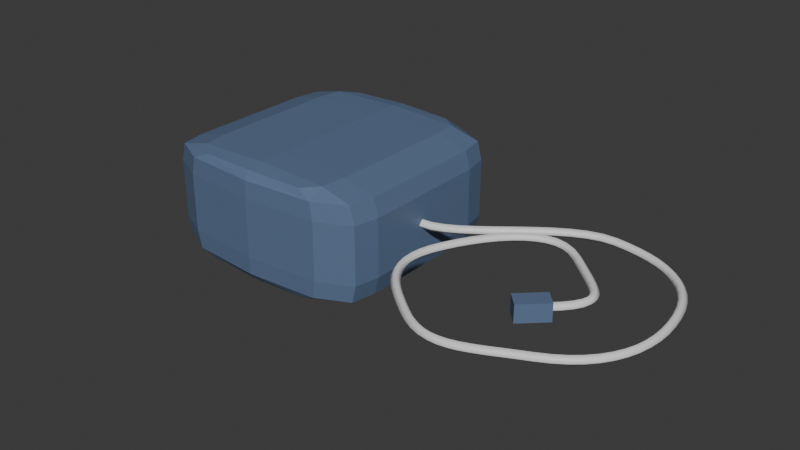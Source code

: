 # Source: Charger.blend  (saved by Blender 4.5.88; exported with 4.5.12 LTS)
import bpy
from mathutils import Matrix  # noqa: F401  (used for matrix-valued properties, if any)

bpy.ops.wm.read_factory_settings(use_empty=True)
scene = bpy.context.scene
scene.name = 'Scene'

# ---- collections
col_collection = bpy.data.collections.new('Collection'); scene.collection.children.link(col_collection)

# ---- materials (node trees are filled in below, after node groups)
mat_body = bpy.data.materials.new('Body')
mat_body.alpha_threshold = 0.0
mat_body.roughness = 0.5
mat_body.line_color = (0.0, 0.0, 0.0, 1.0)
mat_cable = bpy.data.materials.new('cable')

# ---- material node trees
mat_body.use_nodes = True; mat_body.node_tree.nodes.clear()
_N = mat_body.node_tree.nodes; _L = mat_body.node_tree.links
n0 = _N.new('ShaderNodeOutputMaterial'); n0.name = 'Material Output'; n0.location = (200, 100)
n1 = _N.new('ShaderNodeBsdfPrincipled'); n1.name = 'Principled BSDF'; n1.location = (-200, 100)
n1.inputs[0].default_value = (0.1146, 0.1727, 0.2901, 1.0)
n1.inputs[3].default_value = 1.45
_L.new(n1.outputs[0], n0.inputs[0])
n0.is_active_output = True
mat_cable.use_nodes = True; mat_cable.node_tree.nodes.clear()
_N = mat_cable.node_tree.nodes; _L = mat_cable.node_tree.links
n0 = _N.new('ShaderNodeBsdfPrincipled'); n0.name = 'Principled BSDF'; n0.location = (-200, 100)
n1 = _N.new('ShaderNodeOutputMaterial'); n1.name = 'Material Output'; n1.location = (200, 100)
_L.new(n0.outputs[0], n1.inputs[0])
n1.is_active_output = True

# ---- world
world_world = bpy.data.worlds.new('World'); scene.world = world_world
world_world.use_nodes = True; world_world.node_tree.nodes.clear()
_N = world_world.node_tree.nodes; _L = world_world.node_tree.links
n0 = _N.new('ShaderNodeOutputWorld'); n0.name = 'World Output'; n0.location = (200, 100)
n1 = _N.new('ShaderNodeBackground'); n1.name = 'Background'; n1.location = (-200, 100)
n1.inputs[0].default_value = (0.05088, 0.05088, 0.05088, 1.0)
_L.new(n1.outputs[0], n0.inputs[0])
n0.is_active_output = True
world_world.color = (0.05088, 0.05088, 0.05088)
world_world.sun_shadow_jitter_overblur = 0.0

# ---- meshes
me_b_ziercurve = bpy.data.meshes.new('BézierCurve')
me_b_ziercurve.from_pydata([(-1.0, 9.313e-10, 0.04), (-1.003, -0.03987, -7.451e-09), (-1.0, 6.519e-09, -0.04), (-0.9968, 0.03987, 9.313e-09), (-0.9067, 0.008541, 0.04), (-0.8979, -0.03048, -5.588e-09), (-0.9067, 0.008541, -0.04), (-0.9155, 0.04757, 8.382e-09), (-0.8076, 0.04482, 0.04), (-0.7909, 0.008481, -5.588e-09), (-0.8076, 0.04482, -0.04), (-0.8244, 0.08116, 9.313e-09), (-0.7035, 0.1032, 0.04), (-0.6823, 0.0693, -5.588e-09), (-0.7035, 0.1032, -0.04), (-0.7247, 0.1372, 9.313e-09), (-0.5951, 0.1782, 0.04), (-0.5715, 0.1458, -5.588e-09), (-0.5951, 0.1782, -0.04), (-0.6186, 0.2105, 8.382e-09), (-0.4829, 0.264, 0.04), (-0.4584, 0.2325, -5.588e-09), (-0.4829, 0.264, -0.04), (-0.5075, 0.2956, 1.024e-08), (-0.3679, 0.3552, 0.04), (-0.3432, 0.3237, -5.588e-09), (-0.3679, 0.3552, -0.04), (-0.3925, 0.3867, 1.118e-08), (-0.2506, 0.446, 0.04), (-0.2267, 0.4139, -5.588e-09), (-0.2506, 0.446, -0.04), (-0.2745, 0.4781, 1.024e-08), (-0.1317, 0.531, 0.04), (-0.1096, 0.4976, -5.588e-09), (-0.1317, 0.531, -0.04), (-0.1539, 0.5643, 9.313e-09), (-0.01209, 0.6044, 0.04), (0.006911, 0.5692, -6.519e-09), (-0.01209, 0.6044, -0.04), (-0.03108, 0.6396, 9.313e-09), (0.1077, 0.6607, 0.04), (0.1217, 0.6232, -4.657e-09), (0.1077, 0.6607, -0.04), (0.09372, 0.6982, 9.313e-09), (0.2269, 0.6943, 0.04), (0.2333, 0.6548, -4.657e-09), (0.2269, 0.6943, -0.04), (0.2206, 0.7338, 8.382e-09), (0.3448, 0.6995, 0.04), (0.3433, 0.6595, -7.451e-09), (0.3448, 0.6995, -0.04), (0.3464, 0.7395, 1.118e-08), (0.4582, 0.6857, 0.04), (0.4521, 0.6462, -4.657e-09), (0.4582, 0.6857, -0.04), (0.4644, 0.7252, 9.313e-09), (0.5643, 0.6655, 0.04), (0.5553, 0.6265, -5.588e-09), (0.5643, 0.6655, -0.04), (0.5734, 0.7044, 1.024e-08), (0.6629, 0.6384, 0.04), (0.6506, 0.6004, -5.588e-09), (0.6629, 0.6384, -0.04), (0.6753, 0.6765, 9.313e-09), (0.754, 0.6041, 0.04), (0.7379, 0.5675, -5.588e-09), (0.754, 0.6041, -0.04), (0.7701, 0.6407, 9.313e-09), (0.8374, 0.5619, 0.04), (0.8173, 0.5274, -5.588e-09), (0.8374, 0.5619, -0.04), (0.8576, 0.5965, 9.313e-09), (0.913, 0.5116, 0.04), (0.8887, 0.4798, -6.519e-09), (0.913, 0.5116, -0.04), (0.9373, 0.5434, 9.313e-09), (0.9807, 0.4525, 0.04), (0.9525, 0.4242, -6.054e-09), (0.9807, 0.4525, -0.04), (1.009, 0.4808, 9.779e-09), (1.04, 0.3842, 0.04), (1.009, 0.3599, -6.054e-09), (1.04, 0.3842, -0.04), (1.072, 0.4085, 9.779e-09), (1.092, 0.3063, 0.04), (1.057, 0.2864, -6.054e-09), (1.092, 0.3063, -0.04), (1.127, 0.3262, 9.313e-09), (1.135, 0.2182, 0.04), (1.099, 0.2027, -5.821e-09), (1.135, 0.2182, -0.04), (1.172, 0.2338, 9.546e-09), (1.17, 0.1196, 0.04), (1.132, 0.1082, -6.054e-09), (1.17, 0.1196, -0.04), (1.209, 0.131, 9.779e-09), (1.197, 0.009852, 0.04), (1.158, 0.002067, -5.937e-09), (1.197, 0.009852, -0.04), (1.236, 0.01764, 9.43e-09), (1.215, -0.1034, 0.04), (1.175, -0.1079, -6.054e-09), (1.215, -0.1034, -0.04), (1.254, -0.09885, 9.546e-09), (1.223, -0.2121, 0.04), (1.183, -0.2132, -6.054e-09), (1.223, -0.2121, -0.04), (1.263, -0.211, 9.546e-09), (1.221, -0.3162, 0.04), (1.181, -0.3135, -5.995e-09), (1.221, -0.3162, -0.04), (1.261, -0.319, 9.546e-09), (1.209, -0.4154, 0.04), (1.169, -0.4084, -5.821e-09), (1.209, -0.4154, -0.04), (1.248, -0.4224, 9.546e-09), (1.187, -0.5096, 0.04), (1.148, -0.498, -5.821e-09), (1.187, -0.5096, -0.04), (1.225, -0.5211, 9.546e-09), (1.154, -0.5984, 0.04), (1.117, -0.5822, -5.588e-09), (1.154, -0.5984, -0.04), (1.19, -0.6146, 9.313e-09), (1.11, -0.6818, 0.04), (1.076, -0.6611, -6.519e-09), (1.11, -0.6818, -0.04), (1.144, -0.7026, 9.779e-09), (1.056, -0.7596, 0.04), (1.025, -0.7345, -6.054e-09), (1.056, -0.7596, -0.04), (1.087, -0.7846, 9.779e-09), (0.9903, -0.8314, 0.04), (0.9624, -0.8027, -5.588e-09), (0.9903, -0.8314, -0.04), (1.018, -0.8602, 9.313e-09), (0.9133, -0.8972, 0.04), (0.8891, -0.8654, -5.588e-09), (0.9133, -0.8972, -0.04), (0.9374, -0.9291, 1.024e-08), (0.8246, -0.9568, 0.04), (0.8041, -0.9224, -6.519e-09), (0.8246, -0.9568, -0.04), (0.8451, -0.9911, 1.024e-08), (0.7241, -1.01, 0.04), (0.7061, -0.9741, -5.588e-09), (0.7241, -1.01, -0.04), (0.7422, -1.046, 9.313e-09), (0.6224, -1.059, 0.04), (0.6048, -1.023, -6.519e-09), (0.6224, -1.059, -0.04), (0.64, -1.095, 9.313e-09), (0.5293, -1.105, 0.04), (0.5116, -1.069, -6.519e-09), (0.5293, -1.105, -0.04), (0.5471, -1.141, 9.313e-09), (0.4433, -1.148, 0.04), (0.4262, -1.111, -4.657e-09), (0.4433, -1.148, -0.04), (0.4604, -1.184, 9.313e-09), (0.3628, -1.184, 0.04), (0.3473, -1.147, -5.588e-09), (0.3628, -1.184, -0.04), (0.3784, -1.221, 9.313e-09), (0.2864, -1.214, 0.04), (0.2737, -1.176, -5.588e-09), (0.2864, -1.214, -0.04), (0.2992, -1.252, 9.313e-09), (0.2126, -1.235, 0.04), (0.204, -1.196, -5.588e-09), (0.2126, -1.235, -0.04), (0.2211, -1.274, 9.313e-09), (0.1398, -1.246, 0.04), (0.1369, -1.206, -7.451e-09), (0.1398, -1.246, -0.04), (0.1426, -1.286, 9.313e-09), (0.06652, -1.246, 0.04), (0.07019, -1.206, -7.451e-09), (0.06652, -1.246, -0.04), (0.06284, -1.285, 9.313e-09), (-0.00869, -1.232, 0.04), (0.001592, -1.193, -6.519e-09), (-0.00869, -1.232, -0.04), (-0.01897, -1.271, 1.024e-08), (-0.08736, -1.204, 0.04), (-0.07128, -1.167, -5.588e-09), (-0.08736, -1.204, -0.04), (-0.1034, -1.241, 9.313e-09), (-0.171, -1.16, 0.04), (-0.1504, -1.126, -6.519e-09), (-0.171, -1.16, -0.04), (-0.1916, -1.194, 9.313e-09), (-0.2611, -1.099, 0.04), (-0.2376, -1.066, -5.588e-09), (-0.2611, -1.099, -0.04), (-0.2845, -1.131, 1.024e-08), (-0.3512, -1.03, 0.04), (-0.3265, -0.9981, -6.519e-09), (-0.3512, -1.03, -0.04), (-0.3759, -1.061, 1.024e-08), (-0.4332, -0.9634, 0.04), (-0.4075, -0.9328, -6.054e-09), (-0.4332, -0.9634, -0.04), (-0.459, -0.994, 1.071e-08), (-0.5065, -0.899, 0.04), (-0.4791, -0.8698, -6.054e-09), (-0.5065, -0.899, -0.04), (-0.5339, -0.9281, 9.313e-09), (-0.5701, -0.8351, 0.04), (-0.5405, -0.8082, -6.054e-09), (-0.5701, -0.8351, -0.04), (-0.5998, -0.8619, 9.779e-09), (-0.6234, -0.7705, 0.04), (-0.591, -0.747, -5.588e-09), (-0.6234, -0.7705, -0.04), (-0.6558, -0.794, 9.313e-09), (-0.6656, -0.7041, 0.04), (-0.6302, -0.6853, -6.985e-09), (-0.6656, -0.7041, -0.04), (-0.7009, -0.7228, 9.779e-09), (-0.6958, -0.6347, 0.04), (-0.6578, -0.622, -5.821e-09), (-0.6958, -0.6347, -0.04), (-0.7337, -0.6473, 9.546e-09), (-0.7132, -0.5611, 0.04), (-0.6736, -0.5555, -5.937e-09), (-0.7132, -0.5611, -0.04), (-0.7528, -0.5668, 9.546e-09), (-0.7172, -0.4822, 0.04), (-0.6772, -0.4836, -5.995e-09), (-0.7172, -0.4822, -0.04), (-0.7572, -0.4809, 9.546e-09), (-0.7069, -0.3969, 0.04), (-0.6677, -0.4045, -5.937e-09), (-0.7069, -0.3969, -0.04), (-0.7462, -0.3892, 9.546e-09), (-0.6816, -0.3038, 0.04), (-0.6437, -0.3166, -5.821e-09), (-0.6816, -0.3038, -0.04), (-0.7195, -0.2911, 9.546e-09), (-0.6404, -0.202, 0.04), (-0.6039, -0.2184, -5.588e-09), (-0.6404, -0.202, -0.04), (-0.6769, -0.1855, 9.779e-09), (-0.5878, -0.09659, 0.04), (-0.5526, -0.1156, -6.054e-09), (-0.5878, -0.09659, -0.04), (-0.623, -0.07764, 9.779e-09), (-0.5292, 0.004664, 0.04), (-0.4953, -0.01656, -6.054e-09), (-0.5292, 0.004664, -0.04), (-0.5631, 0.02588, 9.313e-09), (-0.4652, 0.09951, 0.04), (-0.433, 0.07581, -5.588e-09), (-0.4652, 0.09951, -0.04), (-0.4974, 0.1232, 9.313e-09), (-0.3963, 0.1856, 0.04), (-0.3664, 0.1592, -6.054e-09), (-0.3963, 0.1856, -0.04), (-0.4263, 0.2121, 9.779e-09), (-0.3233, 0.2608, 0.04), (-0.2963, 0.2312, -6.054e-09), (-0.3233, 0.2608, -0.04), (-0.3502, 0.2903, 9.313e-09), (-0.2466, 0.3226, 0.04), (-0.2239, 0.2896, -5.588e-09), (-0.2466, 0.3226, -0.04), (-0.2692, 0.3556, 9.313e-09), (-0.1669, 0.3688, 0.04), (-0.1502, 0.3324, -6.519e-09), (-0.1669, 0.3688, -0.04), (-0.1835, 0.4052, 9.313e-09), (-0.08471, 0.3972, 0.04), (-0.0762, 0.3581, -6.519e-09), (-0.08471, 0.3972, -0.04), (-0.09323, 0.4362, 1.024e-08), (-0.0007374, 0.4053, 0.04), (-0.002133, 0.3653, -7.451e-09), (-0.0007374, 0.4053, -0.04), (0.0006581, 0.4453, 1.118e-08), (0.08446, 0.391, 0.04), (0.07276, 0.3527, -5.588e-09), (0.08446, 0.391, -0.04), (0.09617, 0.4292, 1.024e-08), (0.1703, 0.3519, 0.04), (0.1497, 0.3176, -6.519e-09), (0.1703, 0.3519, -0.04), (0.1909, 0.3862, 1.024e-08), (0.2562, 0.2857, 0.04), (0.2304, 0.2551, -6.519e-09), (0.2562, 0.2857, -0.04), (0.2819, 0.3163, 1.071e-08), (0.3386, 0.2097, 0.04), (0.3117, 0.1802, -6.054e-09), (0.3386, 0.2097, -0.04), (0.3656, 0.2393, 9.779e-09), (0.4138, 0.1417, 0.04), (0.3867, 0.1122, -5.588e-09), (0.4138, 0.1417, -0.04), (0.4408, 0.1711, 9.313e-09), (0.4801, 0.07998, 0.04), (0.4523, 0.05127, -6.519e-09), (0.4801, 0.07998, -0.04), (0.508, 0.1087, 1.024e-08), (0.5363, 0.02313, 0.04), (0.5067, -0.003739, -6.054e-09), (0.5363, 0.02313, -0.04), (0.5659, 0.05001, 9.779e-09), (0.5808, -0.03043, 0.04), (0.5483, -0.05367, -5.588e-09), (0.5808, -0.03043, -0.04), (0.6134, -0.007176, 9.779e-09), (0.6124, -0.08225, 0.04), (0.5761, -0.09903, -5.588e-09), (0.6124, -0.08225, -0.04), (0.6487, -0.06546, 9.779e-09), (0.6295, -0.1339, 0.04), (0.59, -0.1407, -5.821e-09), (0.6295, -0.1339, -0.04), (0.6689, -0.1271, 9.546e-09), (0.6306, -0.1869, 0.04), (0.591, -0.1817, -6.054e-09), (0.6306, -0.1869, -0.04), (0.6703, -0.192, 9.546e-09), (0.6146, -0.2428, 0.04), (0.5777, -0.2271, -5.588e-09), (0.6146, -0.2428, -0.04), (0.6514, -0.2584, 9.779e-09), (0.5797, -0.3031, 0.04), (0.5469, -0.2803, -6.054e-09), (0.5797, -0.3031, -0.04), (0.6126, -0.3259, 9.779e-09), (0.5248, -0.3695, 0.04), (0.4954, -0.3423, -6.054e-09), (0.5248, -0.3695, -0.04), (0.5541, -0.3966, 9.313e-09), (0.4483, -0.4434, 0.04), (0.4217, -0.4135, -6.054e-09), (0.4483, -0.4434, -0.04), (0.4749, -0.4732, 9.779e-09), (0.3302, -0.6591, -0.07592), (0.3302, -0.6591, 0.07592), (0.2257, -0.5489, -0.07592), (0.2257, -0.5489, 0.07592), (0.5256, -0.4738, -0.07592), (0.5256, -0.4738, 0.07592), (0.4211, -0.3636, -0.07592), (0.4211, -0.3636, 0.07592), (-1.328, 0.6099, -0.4875), (-2.662, 0.6099, 0.4876), (-2.495, 0.9408, 0.4727), (-1.495, 0.9408, 0.4727), (-2.662, 0.6099, -0.4875), (-1.328, 0.6099, 0.4876), (-2.495, 0.9408, -0.4725), (-1.495, 0.9408, -0.4725), (-2.662, 0.03941, 0.4876), (-1.328, 0.03941, 0.4876), (-2.662, 0.03941, -0.4875), (-1.328, 0.03941, -0.4875), (-0.9951, 0.6099, -0.2552), (-2.662, 0.9737, -0.2552), (-1.328, 0.9737, -0.2552), (-2.995, 0.6099, -0.2552), (-0.9951, 0.03941, -0.2552), (-2.995, 0.03941, -0.2552), (-2.662, 0.9737, 0.2557), (-2.995, 0.6099, 0.2557), (-2.995, 0.03941, 0.2557), (-0.9951, 0.6099, 0.2557), (-1.328, 0.9737, 0.2557), (-0.9951, 0.03941, 0.2557), (-2.974, 0.3701, -0.1178), (-2.974, 0.03941, -0.1326), (-2.974, 0.3701, 0.1184), (-2.974, 0.03941, 0.1332), (-3.22, 0.3593, -0.1104), (-3.248, 0.03941, -0.1178), (-3.22, 0.3593, 0.111), (-3.248, 0.03941, 0.1184), (-2.974, 0.3917, -0.04399), (-2.974, 0.3917, 0.04458), (-3.248, 0.3701, -0.04399), (-3.248, 0.3701, 0.04458), (-3.302, 0.03941, 0.04458), (-3.302, 0.03941, -0.04399), (-2.974, 0.1914, -0.1326), (-2.974, 0.1914, 0.1332), (-3.248, 0.1914, -0.1178), (-3.248, 0.1914, 0.1184), (-3.305, 0.1971, 0.04458), (-3.305, 0.1971, -0.04399), (-2.974, 0.2754, -0.1326), (-2.974, 0.2754, 0.1332), (-3.248, 0.2754, -0.1178), (-3.248, 0.2754, 0.1184), (-3.305, 0.2717, 0.04458), (-3.305, 0.2717, -0.04399), (-3.465, 0.2244, 0.02244), (-3.465, 0.2244, -0.02185), (-3.465, 0.2496, 0.02244), (-3.465, 0.2496, -0.02185), (-3.355, 0.2202, 0.02982), (-3.355, 0.2202, -0.02923), (-3.355, 0.2538, 0.02982), (-3.355, 0.2538, -0.02923), (-1.328, -0.5311, -0.4875), (-2.662, -0.5311, 0.4876), (-2.495, -0.862, 0.4727), (-1.495, -0.862, 0.4727), (-2.662, -0.5311, -0.4875), (-1.328, -0.5311, 0.4876), (-2.495, -0.862, -0.4725), (-1.495, -0.862, -0.4725), (-0.9951, -0.5311, -0.2552), (-2.662, -0.8949, -0.2552), (-1.328, -0.8949, -0.2552), (-2.995, -0.5311, -0.2552), (-2.662, -0.8949, 0.2557), (-2.995, -0.5311, 0.2557), (-0.9951, -0.5311, 0.2557), (-1.328, -0.8949, 0.2557), (-2.974, -0.2913, -0.1178), (-2.974, -0.2913, 0.1184), (-3.22, -0.2805, -0.1104), (-3.22, -0.2805, 0.111), (-2.974, -0.3129, -0.04399), (-2.974, -0.3129, 0.04458), (-3.248, -0.2913, -0.04399), (-3.248, -0.2913, 0.04458), (-2.974, -0.1126, -0.1326), (-2.974, -0.1126, 0.1332), (-3.248, -0.1126, -0.1178), (-3.248, -0.1126, 0.1184), (-3.305, -0.1183, 0.04458), (-3.305, -0.1183, -0.04399), (-2.974, -0.1965, -0.1326), (-2.974, -0.1965, 0.1332), (-3.248, -0.1965, -0.1178), (-3.248, -0.1965, 0.1184), (-3.305, -0.1928, 0.04458), (-3.305, -0.1928, -0.04399), (-3.465, -0.1455, 0.02244), (-3.465, -0.1455, -0.02185), (-3.465, -0.1707, 0.02244), (-3.465, -0.1707, -0.02185), (-3.355, -0.1413, 0.02982), (-3.355, -0.1413, -0.02923), (-3.355, -0.1749, 0.02982), (-3.355, -0.1749, -0.02923), (-1.995, 0.6099, 0.5099), (-1.037, 0.6099, -0.4137), (-1.357, 0.8254, 0.485), (-1.995, 0.9624, 0.4825), (-2.633, 0.9681, 0.412), (-1.357, 0.9681, -0.4117), (-1.995, 0.9624, -0.4824), (-2.633, 0.8254, -0.4849), (-1.328, 0.3379, 0.4876), (-2.633, 0.8254, 0.485), (-2.953, 0.6099, 0.414), (-1.995, 0.6099, -0.5099), (-2.662, 0.3379, 0.4876), (-1.357, 0.8254, -0.4849), (-2.662, 0.3379, -0.4875), (-1.328, 0.3379, -0.4875), (-1.037, 0.03941, -0.4137), (-2.953, 0.03941, 0.414), (-1.995, 0.03941, -0.5099), (-1.995, 0.03941, 0.5099), (-0.9951, 0.6099, 0.0002842), (-2.633, 0.9681, -0.4117), (-1.328, 0.9737, 0.0002842), (-2.953, 0.6099, -0.4137), (-0.9951, 0.03941, 0.0002842), (-2.953, 0.03941, -0.4137), (-2.995, 0.3379, -0.2552), (-0.9951, 0.3379, -0.2552), (-2.953, 0.8296, -0.2552), (-1.037, 0.8296, -0.2552), (-1.995, 1.023, -0.2552), (-2.662, 0.9737, 0.0002841), (-2.995, 0.6099, 0.000284), (-2.995, 0.03941, 0.000284), (-1.037, 0.6099, 0.414), (-1.357, 0.9681, 0.412), (-1.037, 0.03941, 0.414), (-1.995, 1.023, 0.2557), (-2.953, 0.8296, 0.2557), (-2.995, 0.3379, 0.2557), (-0.9951, 0.3379, 0.2557), (-1.037, 0.8296, 0.2557), (-2.974, 0.123, -0.1326), (-2.974, 0.389, 0.08703), (-2.974, 0.389, -0.08643), (-2.974, 0.123, 0.1332), (-3.248, 0.123, -0.1178), (-3.243, 0.3683, 0.08607), (-3.295, 0.03941, -0.08643), (-3.248, 0.123, 0.1184), (-3.131, 0.03941, -0.1307), (-3.128, 0.3683, -0.1165), (-3.128, 0.3683, 0.1171), (-3.131, 0.03941, 0.1313), (-2.974, 0.3917, 0.0002964), (-3.243, 0.3683, -0.08548), (-3.248, 0.3701, 0.0002964), (-3.295, 0.03941, 0.08703), (-3.302, 0.03941, 0.0002964), (-3.131, 0.389, 0.04458), (-3.131, 0.389, -0.04399), (-3.302, 0.1235, 0.04458), (-3.302, 0.1235, -0.04399), (-2.974, 0.2361, -0.1326), (-2.974, 0.2361, 0.1332), (-3.248, 0.2361, -0.1178), (-3.248, 0.2361, 0.1184), (-3.306, 0.2364, 0.05627), (-3.306, 0.2364, -0.05568), (-3.306, 0.186, 0.0002964), (-3.296, 0.192, 0.08733), (-3.131, 0.1914, 0.1313), (-3.131, 0.1914, -0.1307), (-3.296, 0.192, -0.08674), (-2.974, 0.3259, -0.1307), (-2.974, 0.3259, 0.1313), (-3.243, 0.3245, -0.1165), (-3.243, 0.3245, 0.1171), (-3.296, 0.3257, 0.04458), (-3.296, 0.3257, -0.04399), (-3.296, 0.275, -0.08674), (-3.131, 0.2754, -0.1307), (-3.296, 0.275, 0.08733), (-3.306, 0.2812, 0.0002964), (-3.131, 0.2754, 0.1313), (-3.475, 0.237, 0.02729), (-3.475, 0.237, -0.0267), (-3.475, 0.2216, 0.0002964), (-3.475, 0.2523, 0.0002964), (-3.418, 0.2209, 0.02856), (-3.32, 0.2178, -0.03077), (-3.418, 0.253, 0.02856), (-3.418, 0.253, -0.02796), (-3.32, 0.2178, 0.03136), (-3.418, 0.2209, -0.02796), (-3.32, 0.2556, 0.03136), (-3.32, 0.2556, -0.03077), (-3.355, 0.237, -0.0403), (-3.355, 0.2601, 0.0002964), (-3.355, 0.237, 0.04089), (-3.355, 0.2138, 0.0002964), (-1.995, -0.5311, 0.5099), (-1.037, -0.5311, -0.4137), (-1.357, -0.7466, 0.485), (-1.995, -0.8836, 0.4825), (-2.633, -0.8892, 0.412), (-1.357, -0.8892, -0.4117), (-1.995, -0.8836, -0.4824), (-2.633, -0.7466, -0.4849), (-1.328, -0.259, 0.4876), (-2.633, -0.7466, 0.485), (-2.953, -0.5311, 0.414), (-1.995, -0.5311, -0.5099), (-2.662, -0.259, 0.4876), (-1.357, -0.7466, -0.4849), (-2.662, -0.259, -0.4875), (-1.328, -0.259, -0.4875), (-0.9951, -0.5311, 0.0002842), (-2.633, -0.8892, -0.4117), (-1.328, -0.8949, 0.0002842), (-2.953, -0.5311, -0.4137), (-2.995, -0.259, -0.2552), (-0.9951, -0.259, -0.2552), (-2.953, -0.7508, -0.2552), (-1.037, -0.7508, -0.2552), (-1.995, -0.9442, -0.2552), (-2.662, -0.8949, 0.0002841), (-2.995, -0.5311, 0.000284), (-1.037, -0.5311, 0.414), (-1.357, -0.8892, 0.412), (-1.995, -0.9442, 0.2557), (-2.953, -0.7508, 0.2557), (-2.995, -0.259, 0.2557), (-0.9951, -0.259, 0.2557), (-1.037, -0.7508, 0.2557), (-2.974, -0.04422, -0.1326), (-2.974, -0.3102, 0.08703), (-2.974, -0.3102, -0.08643), (-2.974, -0.04422, 0.1332), (-3.248, -0.04422, -0.1178), (-3.243, -0.2895, 0.08607), (-3.248, -0.04422, 0.1184), (-3.128, -0.2895, -0.1165), (-3.128, -0.2895, 0.1171), (-2.974, -0.3129, 0.0002964), (-3.243, -0.2895, -0.08548), (-3.248, -0.2913, 0.0002964), (-3.131, -0.3102, 0.04458), (-3.131, -0.3102, -0.04399), (-3.302, -0.04466, 0.04458), (-3.302, -0.04466, -0.04399), (-2.974, -0.1572, -0.1326), (-2.974, -0.1572, 0.1332), (-3.248, -0.1572, -0.1178), (-3.248, -0.1572, 0.1184), (-3.306, -0.1576, 0.05627), (-3.306, -0.1576, -0.05568), (-3.306, -0.1072, 0.0002964), (-3.296, -0.1132, 0.08733), (-3.131, -0.1126, 0.1313), (-3.131, -0.1126, -0.1307), (-3.296, -0.1132, -0.08674), (-2.974, -0.2471, -0.1307), (-2.974, -0.2471, 0.1313), (-3.243, -0.2457, -0.1165), (-3.243, -0.2457, 0.1171), (-3.296, -0.2469, 0.04458), (-3.296, -0.2469, -0.04399), (-3.296, -0.1961, -0.08674), (-3.131, -0.1965, -0.1307), (-3.296, -0.1961, 0.08733), (-3.306, -0.2024, 0.0002964), (-3.131, -0.1965, 0.1313), (-3.475, -0.1581, 0.02729), (-3.475, -0.1581, -0.0267), (-3.475, -0.1428, 0.0002964), (-3.475, -0.1735, 0.0002964), (-3.418, -0.1421, 0.02856), (-3.32, -0.139, -0.03077), (-3.418, -0.1742, 0.02856), (-3.418, -0.1742, -0.02796), (-3.32, -0.139, 0.03136), (-3.418, -0.1421, -0.02796), (-3.32, -0.1768, 0.03136), (-3.32, -0.1768, -0.03077), (-3.355, -0.1581, -0.0403), (-3.355, -0.1812, 0.0002964), (-3.355, -0.1581, 0.04089), (-3.355, -0.135, 0.0002964), (-1.995, 0.8275, 0.5064), (-1.995, 1.015, -0.4127), (-1.995, 0.8275, -0.5064), (-1.077, 0.8286, 0.4135), (-1.995, 0.3379, 0.5099), (-2.913, 0.8286, -0.4132), (-1.037, 0.3379, 0.414), (-2.953, 0.3379, -0.4137), (-1.995, 0.3379, -0.5099), (-2.995, 0.3379, 0.000284), (-1.037, 0.3379, -0.4137), (-2.953, 0.8296, 0.000284), (-1.077, 0.8286, -0.4132), (-1.995, 1.023, 0.0002841), (-1.995, 1.015, 0.413), (-2.913, 0.8286, 0.4135), (-2.953, 0.3379, 0.414), (-0.9951, 0.3379, 0.0002842), (-1.037, 0.8296, 0.0002842), (-3.131, 0.3864, 0.08679), (-3.295, 0.1232, -0.08643), (-3.131, 0.123, -0.1307), (-3.131, 0.3255, 0.1295), (-3.131, 0.3864, -0.08619), (-3.131, 0.389, 0.0002964), (-3.295, 0.1232, 0.08703), (-3.303, 0.1226, 0.0002964), (-3.419, 0.2148, 0.0002964), (-3.296, 0.2361, 0.08826), (-3.131, 0.123, 0.1313), (-3.131, 0.2361, -0.1307), (-3.296, 0.2361, -0.08766), (-3.289, 0.3254, -0.08619), (-3.131, 0.3255, -0.1289), (-3.289, 0.3254, 0.08679), (-3.296, 0.3264, 0.0002964), (-3.131, 0.2361, 0.1313), (-3.496, 0.237, 0.0002964), (-3.419, 0.237, 0.03918), (-3.419, 0.2591, 0.0002964), (-3.419, 0.237, -0.03859), (-3.32, 0.2369, -0.04215), (-3.32, 0.2626, 0.0002964), (-3.32, 0.2369, 0.04274), (-3.32, 0.2106, 0.0002964), (-1.995, -0.7487, 0.5064), (-1.995, -0.9366, -0.4127), (-1.995, -0.7487, -0.5064), (-1.077, -0.7498, 0.4135), (-1.995, -0.259, 0.5099), (-2.913, -0.7498, -0.4132), (-1.037, -0.259, 0.414), (-2.953, -0.259, -0.4137), (-1.995, -0.259, -0.5099), (-2.995, -0.259, 0.000284), (-1.037, -0.259, -0.4137), (-2.953, -0.7508, 0.000284), (-1.077, -0.7498, -0.4132), (-1.995, -0.9442, 0.0002841), (-1.995, -0.9366, 0.413), (-2.913, -0.7498, 0.4135), (-2.953, -0.259, 0.414), (-0.9951, -0.259, 0.0002842), (-1.037, -0.7508, 0.0002842), (-3.131, -0.3076, 0.08679), (-3.295, -0.04437, -0.08643), (-3.131, -0.04422, -0.1307), (-3.131, -0.2467, 0.1295), (-3.131, -0.3076, -0.08619), (-3.131, -0.3102, 0.0002964), (-3.295, -0.04437, 0.08703), (-3.303, -0.04383, 0.0002964), (-3.419, -0.136, 0.0002964), (-3.296, -0.1573, 0.08826), (-3.131, -0.04422, 0.1313), (-3.131, -0.1572, -0.1307), (-3.296, -0.1573, -0.08766), (-3.289, -0.2466, -0.08619), (-3.131, -0.2467, -0.1289), (-3.289, -0.2466, 0.08679), (-3.296, -0.2476, 0.0002964), (-3.131, -0.1572, 0.1313), (-3.496, -0.1581, 0.0002964), (-3.419, -0.1581, 0.03918), (-3.419, -0.1803, 0.0002964), (-3.419, -0.1581, -0.03859), (-3.32, -0.158, -0.04215), (-3.32, -0.1837, 0.0002964), (-3.32, -0.158, 0.04274), (-3.32, -0.1317, 0.0002964)], [], [(0, 4, 7, 3), (1, 5, 4, 0), (2, 6, 5, 1), (3, 7, 6, 2), (4, 8, 11, 7), (5, 9, 8, 4), (6, 10, 9, 5), (7, 11, 10, 6), (8, 12, 15, 11), (9, 13, 12, 8), (10, 14, 13, 9), (11, 15, 14, 10), (12, 16, 19, 15), (13, 17, 16, 12), (14, 18, 17, 13), (15, 19, 18, 14), (16, 20, 23, 19), (17, 21, 20, 16), (18, 22, 21, 17), (19, 23, 22, 18), (20, 24, 27, 23), (21, 25, 24, 20), (22, 26, 25, 21), (23, 27, 26, 22), (24, 28, 31, 27), (25, 29, 28, 24), (26, 30, 29, 25), (27, 31, 30, 26), (28, 32, 35, 31), (29, 33, 32, 28), (30, 34, 33, 29), (31, 35, 34, 30), (32, 36, 39, 35), (33, 37, 36, 32), (34, 38, 37, 33), (35, 39, 38, 34), (36, 40, 43, 39), (37, 41, 40, 36), (38, 42, 41, 37), (39, 43, 42, 38), (40, 44, 47, 43), (41, 45, 44, 40), (42, 46, 45, 41), (43, 47, 46, 42), (44, 48, 51, 47), (45, 49, 48, 44), (46, 50, 49, 45), (47, 51, 50, 46), (48, 52, 55, 51), (49, 53, 52, 48), (50, 54, 53, 49), (51, 55, 54, 50), (52, 56, 59, 55), (53, 57, 56, 52), (54, 58, 57, 53), (55, 59, 58, 54), (56, 60, 63, 59), (57, 61, 60, 56), (58, 62, 61, 57), (59, 63, 62, 58), (60, 64, 67, 63), (61, 65, 64, 60), (62, 66, 65, 61), (63, 67, 66, 62), (64, 68, 71, 67), (65, 69, 68, 64), (66, 70, 69, 65), (67, 71, 70, 66), (68, 72, 75, 71), (69, 73, 72, 68), (70, 74, 73, 69), (71, 75, 74, 70), (72, 76, 79, 75), (73, 77, 76, 72), (74, 78, 77, 73), (75, 79, 78, 74), (76, 80, 83, 79), (77, 81, 80, 76), (78, 82, 81, 77), (79, 83, 82, 78), (80, 84, 87, 83), (81, 85, 84, 80), (82, 86, 85, 81), (83, 87, 86, 82), (84, 88, 91, 87), (85, 89, 88, 84), (86, 90, 89, 85), (87, 91, 90, 86), (88, 92, 95, 91), (89, 93, 92, 88), (90, 94, 93, 89), (91, 95, 94, 90), (92, 96, 99, 95), (93, 97, 96, 92), (94, 98, 97, 93), (95, 99, 98, 94), (96, 100, 103, 99), (97, 101, 100, 96), (98, 102, 101, 97), (99, 103, 102, 98), (100, 104, 107, 103), (101, 105, 104, 100), (102, 106, 105, 101), (103, 107, 106, 102), (104, 108, 111, 107), (105, 109, 108, 104), (106, 110, 109, 105), (107, 111, 110, 106), (108, 112, 115, 111), (109, 113, 112, 108), (110, 114, 113, 109), (111, 115, 114, 110), (112, 116, 119, 115), (113, 117, 116, 112), (114, 118, 117, 113), (115, 119, 118, 114), (116, 120, 123, 119), (117, 121, 120, 116), (118, 122, 121, 117), (119, 123, 122, 118), (120, 124, 127, 123), (121, 125, 124, 120), (122, 126, 125, 121), (123, 127, 126, 122), (124, 128, 131, 127), (125, 129, 128, 124), (126, 130, 129, 125), (127, 131, 130, 126), (128, 132, 135, 131), (129, 133, 132, 128), (130, 134, 133, 129), (131, 135, 134, 130), (132, 136, 139, 135), (133, 137, 136, 132), (134, 138, 137, 133), (135, 139, 138, 134), (136, 140, 143, 139), (137, 141, 140, 136), (138, 142, 141, 137), (139, 143, 142, 138), (140, 144, 147, 143), (141, 145, 144, 140), (142, 146, 145, 141), (143, 147, 146, 142), (144, 148, 151, 147), (145, 149, 148, 144), (146, 150, 149, 145), (147, 151, 150, 146), (148, 152, 155, 151), (149, 153, 152, 148), (150, 154, 153, 149), (151, 155, 154, 150), (152, 156, 159, 155), (153, 157, 156, 152), (154, 158, 157, 153), (155, 159, 158, 154), (156, 160, 163, 159), (157, 161, 160, 156), (158, 162, 161, 157), (159, 163, 162, 158), (160, 164, 167, 163), (161, 165, 164, 160), (162, 166, 165, 161), (163, 167, 166, 162), (164, 168, 171, 167), (165, 169, 168, 164), (166, 170, 169, 165), (167, 171, 170, 166), (168, 172, 175, 171), (169, 173, 172, 168), (170, 174, 173, 169), (171, 175, 174, 170), (172, 176, 179, 175), (173, 177, 176, 172), (174, 178, 177, 173), (175, 179, 178, 174), (176, 180, 183, 179), (177, 181, 180, 176), (178, 182, 181, 177), (179, 183, 182, 178), (180, 184, 187, 183), (181, 185, 184, 180), (182, 186, 185, 181), (183, 187, 186, 182), (184, 188, 191, 187), (185, 189, 188, 184), (186, 190, 189, 185), (187, 191, 190, 186), (188, 192, 195, 191), (189, 193, 192, 188), (190, 194, 193, 189), (191, 195, 194, 190), (192, 196, 199, 195), (193, 197, 196, 192), (194, 198, 197, 193), (195, 199, 198, 194), (196, 200, 203, 199), (197, 201, 200, 196), (198, 202, 201, 197), (199, 203, 202, 198), (200, 204, 207, 203), (201, 205, 204, 200), (202, 206, 205, 201), (203, 207, 206, 202), (204, 208, 211, 207), (205, 209, 208, 204), (206, 210, 209, 205), (207, 211, 210, 206), (208, 212, 215, 211), (209, 213, 212, 208), (210, 214, 213, 209), (211, 215, 214, 210), (212, 216, 219, 215), (213, 217, 216, 212), (214, 218, 217, 213), (215, 219, 218, 214), (216, 220, 223, 219), (217, 221, 220, 216), (218, 222, 221, 217), (219, 223, 222, 218), (220, 224, 227, 223), (221, 225, 224, 220), (222, 226, 225, 221), (223, 227, 226, 222), (224, 228, 231, 227), (225, 229, 228, 224), (226, 230, 229, 225), (227, 231, 230, 226), (228, 232, 235, 231), (229, 233, 232, 228), (230, 234, 233, 229), (231, 235, 234, 230), (232, 236, 239, 235), (233, 237, 236, 232), (234, 238, 237, 233), (235, 239, 238, 234), (236, 240, 243, 239), (237, 241, 240, 236), (238, 242, 241, 237), (239, 243, 242, 238), (240, 244, 247, 243), (241, 245, 244, 240), (242, 246, 245, 241), (243, 247, 246, 242), (244, 248, 251, 247), (245, 249, 248, 244), (246, 250, 249, 245), (247, 251, 250, 246), (248, 252, 255, 251), (249, 253, 252, 248), (250, 254, 253, 249), (251, 255, 254, 250), (252, 256, 259, 255), (253, 257, 256, 252), (254, 258, 257, 253), (255, 259, 258, 254), (256, 260, 263, 259), (257, 261, 260, 256), (258, 262, 261, 257), (259, 263, 262, 258), (260, 264, 267, 263), (261, 265, 264, 260), (262, 266, 265, 261), (263, 267, 266, 262), (264, 268, 271, 267), (265, 269, 268, 264), (266, 270, 269, 265), (267, 271, 270, 266), (268, 272, 275, 271), (269, 273, 272, 268), (270, 274, 273, 269), (271, 275, 274, 270), (272, 276, 279, 275), (273, 277, 276, 272), (274, 278, 277, 273), (275, 279, 278, 274), (276, 280, 283, 279), (277, 281, 280, 276), (278, 282, 281, 277), (279, 283, 282, 278), (280, 284, 287, 283), (281, 285, 284, 280), (282, 286, 285, 281), (283, 287, 286, 282), (284, 288, 291, 287), (285, 289, 288, 284), (286, 290, 289, 285), (287, 291, 290, 286), (288, 292, 295, 291), (289, 293, 292, 288), (290, 294, 293, 289), (291, 295, 294, 290), (292, 296, 299, 295), (293, 297, 296, 292), (294, 298, 297, 293), (295, 299, 298, 294), (296, 300, 303, 299), (297, 301, 300, 296), (298, 302, 301, 297), (299, 303, 302, 298), (300, 304, 307, 303), (301, 305, 304, 300), (302, 306, 305, 301), (303, 307, 306, 302), (304, 308, 311, 307), (305, 309, 308, 304), (306, 310, 309, 305), (307, 311, 310, 306), (308, 312, 315, 311), (309, 313, 312, 308), (310, 314, 313, 309), (311, 315, 314, 310), (312, 316, 319, 315), (313, 317, 316, 312), (314, 318, 317, 313), (315, 319, 318, 314), (316, 320, 323, 319), (317, 321, 320, 316), (318, 322, 321, 317), (319, 323, 322, 318), (320, 324, 327, 323), (321, 325, 324, 320), (322, 326, 325, 321), (323, 327, 326, 322), (324, 328, 331, 327), (325, 329, 328, 324), (326, 330, 329, 325), (327, 331, 330, 326), (328, 332, 335, 331), (329, 333, 332, 328), (330, 334, 333, 329), (331, 335, 334, 330), (332, 336, 339, 335), (333, 337, 336, 332), (334, 338, 337, 333), (335, 339, 338, 334), (340, 341, 343, 342), (342, 343, 347, 346), (346, 347, 345, 344), (344, 345, 341, 340), (342, 346, 344, 340), (347, 343, 341, 345), (349, 450, 639, 459), (450, 353, 452, 639), (639, 452, 351, 453), (459, 639, 453, 350), (361, 480, 640, 471), (480, 362, 455, 640), (640, 455, 355, 456), (471, 640, 456, 354), (354, 456, 641, 457), (456, 355, 463, 641), (641, 463, 348, 461), (457, 641, 461, 352), (370, 485, 642, 491), (485, 351, 452, 642), (642, 452, 353, 484), (491, 642, 484, 369), (356, 469, 643, 462), (469, 357, 458, 643), (643, 458, 353, 450), (462, 643, 450, 349), (361, 471, 644, 478), (471, 354, 457, 644), (644, 457, 352, 473), (478, 644, 473, 363), (369, 484, 645, 490), (484, 353, 458, 645), (645, 458, 357, 486), (490, 645, 486, 371), (363, 473, 646, 476), (473, 352, 464, 646), (646, 464, 358, 475), (476, 646, 475, 365), (352, 461, 647, 464), (461, 348, 465, 647), (647, 465, 359, 468), (464, 647, 468, 358), (367, 482, 648, 489), (482, 363, 476, 648), (648, 476, 365, 483), (489, 648, 483, 368), (348, 451, 649, 465), (451, 360, 477, 649), (649, 477, 364, 466), (465, 649, 466, 359), (366, 481, 650, 488), (481, 361, 478, 650), (650, 478, 363, 482), (488, 650, 482, 367), (355, 455, 651, 463), (455, 362, 479, 651), (651, 479, 360, 451), (463, 651, 451, 348), (366, 487, 652, 481), (487, 370, 472, 652), (652, 472, 362, 480), (481, 652, 480, 361), (350, 453, 653, 454), (453, 351, 485, 653), (653, 485, 370, 487), (454, 653, 487, 366), (350, 454, 654, 459), (454, 366, 488, 654), (654, 488, 367, 460), (459, 654, 460, 349), (349, 460, 655, 462), (460, 367, 489, 655), (655, 489, 368, 467), (462, 655, 467, 356), (360, 470, 656, 477), (470, 369, 490, 656), (656, 490, 371, 474), (477, 656, 474, 364), (362, 472, 657, 479), (472, 370, 491, 657), (657, 491, 369, 470), (479, 657, 470, 360), (374, 493, 658, 502), (493, 381, 509, 658), (658, 509, 383, 497), (502, 658, 497, 378), (391, 523, 659, 512), (523, 388, 496, 659), (659, 496, 377, 498), (512, 659, 498, 385), (386, 492, 660, 522), (492, 373, 500, 660), (660, 500, 377, 496), (522, 660, 496, 388), (393, 525, 661, 534), (525, 374, 502, 661), (661, 502, 378, 527), (534, 661, 527, 395), (380, 494, 662, 510), (494, 372, 501, 662), (662, 501, 376, 505), (510, 662, 505, 382), (381, 504, 663, 509), (504, 380, 510, 663), (663, 510, 382, 506), (509, 663, 506, 383), (389, 520, 664, 499), (520, 390, 511, 664), (664, 511, 384, 507), (499, 664, 507, 379), (390, 519, 665, 511), (519, 391, 512, 665), (665, 512, 385, 508), (511, 665, 508, 384), (403, 550, 666, 544), (550, 402, 539, 666), (666, 539, 398, 537), (544, 666, 537, 399), (395, 532, 667, 516), (532, 396, 517, 667), (667, 517, 390, 520), (516, 667, 520, 389), (375, 495, 668, 503), (495, 387, 521, 668), (668, 521, 389, 499), (503, 668, 499, 379), (392, 513, 669, 531), (513, 386, 522, 669), (669, 522, 388, 515), (531, 669, 515, 394), (397, 530, 670, 518), (530, 394, 515, 670), (670, 515, 388, 523), (518, 670, 523, 391), (382, 505, 671, 529), (505, 376, 526, 671), (671, 526, 394, 530), (529, 671, 530, 397), (372, 524, 672, 501), (524, 392, 531, 672), (672, 531, 394, 526), (501, 672, 526, 376), (378, 497, 673, 527), (497, 383, 528, 673), (673, 528, 396, 532), (527, 673, 532, 395), (383, 506, 674, 528), (506, 382, 529, 674), (674, 529, 397, 533), (528, 674, 533, 396), (387, 514, 675, 521), (514, 393, 534, 675), (675, 534, 395, 516), (521, 675, 516, 389), (400, 538, 676, 535), (538, 401, 536, 676), (676, 536, 399, 537), (535, 676, 537, 398), (402, 549, 677, 539), (549, 404, 541, 677), (677, 541, 400, 535), (539, 677, 535, 398), (404, 548, 678, 541), (548, 405, 542, 678), (678, 542, 401, 538), (541, 678, 538, 400), (405, 547, 679, 542), (547, 403, 544, 679), (679, 544, 399, 536), (542, 679, 536, 401), (397, 518, 680, 546), (518, 391, 540, 680), (680, 540, 403, 547), (546, 680, 547, 405), (396, 533, 681, 545), (533, 397, 546, 681), (681, 546, 405, 548), (545, 681, 548, 404), (390, 517, 682, 543), (517, 396, 545, 682), (682, 545, 404, 549), (543, 682, 549, 402), (391, 519, 683, 540), (519, 390, 543, 683), (683, 543, 402, 550), (540, 683, 550, 403), (407, 560, 684, 551), (560, 408, 554, 684), (684, 554, 409, 553), (551, 684, 553, 411), (415, 568, 685, 575), (568, 412, 557, 685), (685, 557, 413, 556), (575, 685, 556, 416), (412, 558, 686, 557), (558, 410, 562, 686), (686, 562, 406, 564), (557, 686, 564, 413), (421, 584, 687, 579), (584, 420, 578, 687), (687, 578, 411, 553), (579, 687, 553, 409), (356, 563, 688, 469), (563, 407, 551, 688), (688, 551, 411, 559), (469, 688, 559, 357), (415, 573, 689, 568), (573, 417, 570, 689), (689, 570, 410, 558), (568, 689, 558, 412), (420, 583, 690, 578), (583, 371, 486, 690), (690, 486, 357, 559), (578, 690, 559, 411), (417, 571, 691, 570), (571, 365, 475, 691), (691, 475, 358, 565), (570, 691, 565, 410), (410, 565, 692, 562), (565, 358, 468, 692), (692, 468, 359, 566), (562, 692, 566, 406), (419, 582, 693, 577), (582, 368, 483, 693), (693, 483, 365, 571), (577, 693, 571, 417), (406, 566, 694, 552), (566, 359, 466, 694), (694, 466, 364, 572), (552, 694, 572, 414), (418, 581, 695, 576), (581, 419, 577, 695), (695, 577, 417, 573), (576, 695, 573, 415), (413, 564, 696, 556), (564, 406, 552, 696), (696, 552, 414, 574), (556, 696, 574, 416), (418, 576, 697, 580), (576, 415, 575, 697), (697, 575, 416, 569), (580, 697, 569, 421), (408, 555, 698, 554), (555, 418, 580, 698), (698, 580, 421, 579), (554, 698, 579, 409), (408, 560, 699, 555), (560, 407, 561, 699), (699, 561, 419, 581), (555, 699, 581, 418), (407, 563, 700, 561), (563, 356, 467, 700), (700, 467, 368, 582), (561, 700, 582, 419), (414, 572, 701, 567), (572, 364, 474, 701), (701, 474, 371, 583), (567, 701, 583, 420), (416, 574, 702, 569), (574, 414, 567, 702), (702, 567, 420, 584), (569, 702, 584, 421), (423, 593, 703, 586), (593, 425, 590, 703), (703, 590, 429, 597), (586, 703, 597, 427), (435, 600, 704, 611), (600, 385, 498, 704), (704, 498, 377, 589), (611, 704, 589, 432), (430, 610, 705, 585), (610, 432, 589, 705), (705, 589, 377, 500), (585, 705, 500, 373), (437, 622, 706, 613), (622, 439, 615, 706), (706, 615, 425, 593), (613, 706, 593, 423), (426, 598, 707, 587), (598, 428, 595, 707), (707, 595, 424, 592), (587, 707, 592, 422), (427, 597, 708, 594), (597, 429, 596, 708), (708, 596, 428, 598), (594, 708, 598, 426), (433, 591, 709, 608), (591, 379, 507, 709), (709, 507, 384, 599), (608, 709, 599, 434), (434, 599, 710, 607), (599, 384, 508, 710), (710, 508, 385, 600), (607, 710, 600, 435), (447, 632, 711, 638), (632, 443, 625, 711), (711, 625, 442, 627), (638, 711, 627, 446), (439, 604, 712, 620), (604, 433, 608, 712), (712, 608, 434, 605), (620, 712, 605, 440), (375, 503, 713, 588), (503, 379, 591, 713), (713, 591, 433, 609), (588, 713, 609, 431), (436, 619, 714, 601), (619, 438, 603, 714), (714, 603, 432, 610), (601, 714, 610, 430), (441, 606, 715, 618), (606, 435, 611, 715), (715, 611, 432, 603), (618, 715, 603, 438), (428, 617, 716, 595), (617, 441, 618, 716), (716, 618, 438, 614), (595, 716, 614, 424), (422, 592, 717, 612), (592, 424, 614, 717), (717, 614, 438, 619), (612, 717, 619, 436), (425, 615, 718, 590), (615, 439, 620, 718), (718, 620, 440, 616), (590, 718, 616, 429), (429, 616, 719, 596), (616, 440, 621, 719), (719, 621, 441, 617), (596, 719, 617, 428), (431, 609, 720, 602), (609, 433, 604, 720), (720, 604, 439, 622), (602, 720, 622, 437), (444, 623, 721, 626), (623, 442, 625, 721), (721, 625, 443, 624), (626, 721, 624, 445), (446, 627, 722, 637), (627, 442, 623, 722), (722, 623, 444, 629), (637, 722, 629, 448), (448, 629, 723, 636), (629, 444, 626, 723), (723, 626, 445, 630), (636, 723, 630, 449), (449, 630, 724, 635), (630, 445, 624, 724), (724, 624, 443, 632), (635, 724, 632, 447), (441, 634, 725, 606), (634, 449, 635, 725), (725, 635, 447, 628), (606, 725, 628, 435), (440, 633, 726, 621), (633, 448, 636, 726), (726, 636, 449, 634), (621, 726, 634, 441), (434, 631, 727, 605), (631, 446, 637, 727), (727, 637, 448, 633), (605, 727, 633, 440), (435, 628, 728, 607), (628, 447, 638, 728), (728, 638, 446, 631), (607, 728, 631, 434)])
me_b_ziercurve.polygons.foreach_set('use_smooth', [1, 1, 1, 1, 1, 1, 1, 1, 1, 1, 1, 1, 1, 1, 1, 1, 1, 1, 1, 1, 1, 1, 1, 1, 1, 1, 1, 1, 1, 1, 1, 1, 1, 1, 1, 1, 1, 1, 1, 1, 1, 1, 1, 1, 1, 1, 1, 1, 1, 1, 1, 1, 1, 1, 1, 1, 1, 1, 1, 1, 1, 1, 1, 1, 1, 1, 1, 1, 1, 1, 1, 1, 1, 1, 1, 1, 1, 1, 1, 1, 1, 1, 1, 1, 1, 1, 1, 1, 1, 1, 1, 1, 1, 1, 1, 1, 1, 1, 1, 1, 1, 1, 1, 1, 1, 1, 1, 1, 1, 1, 1, 1, 1, 1, 1, 1, 1, 1, 1, 1, 1, 1, 1, 1, 1, 1, 1, 1, 1, 1, 1, 1, 1, 1, 1, 1, 1, 1, 1, 1, 1, 1, 1, 1, 1, 1, 1, 1, 1, 1, 1, 1, 1, 1, 1, 1, 1, 1, 1, 1, 1, 1, 1, 1, 1, 1, 1, 1, 1, 1, 1, 1, 1, 1, 1, 1, 1, 1, 1, 1, 1, 1, 1, 1, 1, 1, 1, 1, 1, 1, 1, 1, 1, 1, 1, 1, 1, 1, 1, 1, 1, 1, 1, 1, 1, 1, 1, 1, 1, 1, 1, 1, 1, 1, 1, 1, 1, 1, 1, 1, 1, 1, 1, 1, 1, 1, 1, 1, 1, 1, 1, 1, 1, 1, 1, 1, 1, 1, 1, 1, 1, 1, 1, 1, 1, 1, 1, 1, 1, 1, 1, 1, 1, 1, 1, 1, 1, 1, 1, 1, 1, 1, 1, 1, 1, 1, 1, 1, 1, 1, 1, 1, 1, 1, 1, 1, 1, 1, 1, 1, 1, 1, 1, 1, 1, 1, 1, 1, 1, 1, 1, 1, 1, 1, 1, 1, 1, 1, 1, 1, 1, 1, 1, 1, 1, 1, 1, 1, 1, 1, 1, 1, 1, 1, 1, 1, 1, 1, 1, 1, 1, 1, 1, 1, 1, 1, 1, 1, 1, 1, 1, 1, 1, 1, 1, 1, 0, 0, 0, 0, 0, 0, 0, 0, 0, 0, 0, 0, 0, 0, 0, 0, 0, 0, 0, 0, 0, 0, 0, 0, 0, 0, 0, 0, 0, 0, 0, 0, 0, 0, 0, 0, 0, 0, 0, 0, 0, 0, 0, 0, 0, 0, 0, 0, 0, 0, 0, 0, 0, 0, 0, 0, 0, 0, 0, 0, 0, 0, 0, 0, 0, 0, 0, 0, 0, 0, 0, 0, 0, 0, 0, 0, 0, 0, 0, 0, 0, 0, 0, 0, 0, 0, 0, 0, 0, 0, 0, 0, 0, 0, 0, 0, 0, 0, 0, 0, 0, 0, 0, 0, 0, 0, 0, 0, 0, 0, 0, 0, 0, 0, 0, 0, 0, 0, 0, 0, 0, 0, 0, 0, 0, 0, 0, 0, 0, 0, 0, 0, 0, 0, 0, 0, 0, 0, 0, 0, 0, 0, 0, 0, 0, 0, 0, 0, 0, 0, 0, 0, 0, 0, 0, 0, 0, 0, 0, 0, 0, 0, 0, 0, 0, 0, 0, 0, 0, 0, 0, 0, 0, 0, 0, 0, 0, 0, 0, 0, 0, 0, 0, 0, 0, 0, 0, 0, 0, 0, 0, 0, 0, 0, 0, 0, 0, 0, 0, 0, 0, 0, 0, 0, 0, 0, 0, 0, 0, 0, 0, 0, 0, 0, 0, 0, 0, 0, 0, 0, 0, 0, 0, 0, 0, 0, 0, 0, 0, 0, 0, 0, 0, 0, 0, 0, 0, 0, 0, 0, 0, 0, 0, 0, 0, 0, 0, 0, 0, 0, 0, 0, 0, 0, 0, 0, 0, 0, 0, 0, 0, 0, 0, 0, 0, 0, 0, 0, 0, 0, 0, 0, 0, 0, 0, 0, 0, 0, 0, 0, 0, 0, 0, 0, 0, 0, 0, 0, 0, 0, 0, 0, 0, 0, 0, 0, 0, 0, 0, 0, 0, 0, 0, 0, 0, 0, 0, 0, 0, 0, 0, 0, 0, 0, 0, 0, 0, 0, 0, 0, 0, 0, 0, 0, 0, 0, 0, 0, 0, 0, 0, 0, 0, 0, 0, 0, 0, 0, 0, 0, 0, 0, 0, 0, 0, 0, 0, 0, 0, 0, 0, 0, 0, 0, 0, 0, 0, 0, 0, 0, 0, 0, 0, 0, 0, 0])
me_b_ziercurve.polygons.foreach_set('material_index', [1, 1, 1, 1, 1, 1, 1, 1, 1, 1, 1, 1, 1, 1, 1, 1, 1, 1, 1, 1, 1, 1, 1, 1, 1, 1, 1, 1, 1, 1, 1, 1, 1, 1, 1, 1, 1, 1, 1, 1, 1, 1, 1, 1, 1, 1, 1, 1, 1, 1, 1, 1, 1, 1, 1, 1, 1, 1, 1, 1, 1, 1, 1, 1, 1, 1, 1, 1, 1, 1, 1, 1, 1, 1, 1, 1, 1, 1, 1, 1, 1, 1, 1, 1, 1, 1, 1, 1, 1, 1, 1, 1, 1, 1, 1, 1, 1, 1, 1, 1, 1, 1, 1, 1, 1, 1, 1, 1, 1, 1, 1, 1, 1, 1, 1, 1, 1, 1, 1, 1, 1, 1, 1, 1, 1, 1, 1, 1, 1, 1, 1, 1, 1, 1, 1, 1, 1, 1, 1, 1, 1, 1, 1, 1, 1, 1, 1, 1, 1, 1, 1, 1, 1, 1, 1, 1, 1, 1, 1, 1, 1, 1, 1, 1, 1, 1, 1, 1, 1, 1, 1, 1, 1, 1, 1, 1, 1, 1, 1, 1, 1, 1, 1, 1, 1, 1, 1, 1, 1, 1, 1, 1, 1, 1, 1, 1, 1, 1, 1, 1, 1, 1, 1, 1, 1, 1, 1, 1, 1, 1, 1, 1, 1, 1, 1, 1, 1, 1, 1, 1, 1, 1, 1, 1, 1, 1, 1, 1, 1, 1, 1, 1, 1, 1, 1, 1, 1, 1, 1, 1, 1, 1, 1, 1, 1, 1, 1, 1, 1, 1, 1, 1, 1, 1, 1, 1, 1, 1, 1, 1, 1, 1, 1, 1, 1, 1, 1, 1, 1, 1, 1, 1, 1, 1, 1, 1, 1, 1, 1, 1, 1, 1, 1, 1, 1, 1, 1, 1, 1, 1, 1, 1, 1, 1, 1, 1, 1, 1, 1, 1, 1, 1, 1, 1, 1, 1, 1, 1, 1, 1, 1, 1, 1, 1, 1, 1, 1, 1, 1, 1, 1, 1, 1, 1, 1, 1, 1, 1, 1, 1, 1, 1, 1, 1, 1, 1, 0, 0, 0, 0, 0, 0, -1, -1, -1, -1, -1, -1, -1, -1, -1, -1, -1, -1, -1, -1, -1, -1, -1, -1, -1, -1, -1, -1, -1, -1, -1, -1, -1, -1, -1, -1, -1, -1, -1, -1, -1, -1, -1, -1, -1, -1, -1, -1, -1, -1, -1, -1, -1, -1, -1, -1, -1, -1, -1, -1, -1, -1, -1, -1, -1, -1, -1, -1, -1, -1, -1, -1, -1, -1, -1, -1, -1, -1, -1, -1, -1, -1, 0, 0, 0, 0, 0, 0, 0, 0, 0, 0, 0, 0, 0, 0, 0, 0, 0, 0, 0, 0, 0, 0, 0, 0, 0, 0, 0, 0, 0, 0, 0, 0, 0, 0, 0, 0, 0, 0, 0, 0, 0, 0, 0, 0, 0, 0, 0, 0, 0, 0, 0, 0, 0, 0, 0, 0, 0, 0, 0, 0, 0, 0, 0, 0, 0, 0, 0, 0, 0, 0, 0, 0, 0, 0, 0, 0, 0, 0, 0, 0, 0, 0, 0, 0, 0, 0, 0, 0, 0, 0, 0, 0, 0, 0, 0, 0, 0, 0, 0, 0, 0, 0, 0, 0, -1, -1, -1, -1, -1, -1, -1, -1, -1, -1, -1, -1, -1, -1, -1, -1, -1, -1, -1, -1, -1, -1, -1, -1, -1, -1, -1, -1, -1, -1, -1, -1, -1, -1, -1, -1, -1, -1, -1, -1, -1, -1, -1, -1, -1, -1, -1, -1, -1, -1, -1, -1, -1, -1, -1, -1, -1, -1, -1, -1, -1, -1, -1, -1, -1, -1, -1, -1, -1, -1, -1, -1, -1, -1, -1, -1, 0, 0, 0, 0, 0, 0, 0, 0, 0, 0, 0, 0, 0, 0, 0, 0, 0, 0, 0, 0, 0, 0, 0, 0, 0, 0, 0, 0, 0, 0, 0, 0, 0, 0, 0, 0, 0, 0, 0, 0, 0, 0, 0, 0, 0, 0, 0, 0, 0, 0, 0, 0, 0, 0, 0, 0, 0, 0, 0, 0, 0, 0, 0, 0, 0, 0, 0, 0, 0, 0, 0, 0, 0, 0, 0, 0, 0, 0, 0, 0, 0, 0, 0, 0, 0, 0, 0, 0, 0, 0, 0, 0, 0, 0, 0, 0, 0, 0, 0, 0, 0, 0, 0, 0])
_uv = me_b_ziercurve.uv_layers.new(name='UVMap')
_uv.uv.foreach_set('vector', [0.0, 1.0, 0.0119, 1.0, 0.0119, 0.75, 0.0, 0.75, 0.0, 0.25, 0.0119, 0.25, 0.0119, 0.0, 0.0, 0.0, 0.0, 0.5, 0.0119, 0.5, 0.0119, 0.25, 0.0, 0.25, 0.0, 0.75, 0.0119, 0.75, 0.0119, 0.5, 0.0, 0.5, 0.0119, 1.0, 0.02381, 1.0, 0.02381, 0.75, 0.0119, 0.75, 0.0119, 0.25, 0.02381, 0.25, 0.02381, 0.0, 0.0119, 0.0, 0.0119, 0.5, 0.02381, 0.5, 0.02381, 0.25, 0.0119, 0.25, 0.0119, 0.75, 0.02381, 0.75, 0.02381, 0.5, 0.0119, 0.5, 0.02381, 1.0, 0.03571, 1.0, 0.03571, 0.75, 0.02381, 0.75, 0.02381, 0.25, 0.03571, 0.25, 0.03571, 0.0, 0.02381, 0.0, 0.02381, 0.5, 0.03571, 0.5, 0.03571, 0.25, 0.02381, 0.25, 0.02381, 0.75, 0.03571, 0.75, 0.03571, 0.5, 0.02381, 0.5, 0.03571, 1.0, 0.04762, 1.0, 0.04762, 0.75, 0.03571, 0.75, 0.03571, 0.25, 0.04762, 0.25, 0.04762, 0.0, 0.03571, 0.0, 0.03571, 0.5, 0.04762, 0.5, 0.04762, 0.25, 0.03571, 0.25, 0.03571, 0.75, 0.04762, 0.75, 0.04762, 0.5, 0.03571, 0.5, 0.04762, 1.0, 0.05952, 1.0, 0.05952, 0.75, 0.04762, 0.75, 0.04762, 0.25, 0.05952, 0.25, 0.05952, 0.0, 0.04762, 0.0, 0.04762, 0.5, 0.05952, 0.5, 0.05952, 0.25, 0.04762, 0.25, 0.04762, 0.75, 0.05952, 0.75, 0.05952, 0.5, 0.04762, 0.5, 0.05952, 1.0, 0.07143, 1.0, 0.07143, 0.75, 0.05952, 0.75, 0.05952, 0.25, 0.07143, 0.25, 0.07143, 0.0, 0.05952, 0.0, 0.05952, 0.5, 0.07143, 0.5, 0.07143, 0.25, 0.05952, 0.25, 0.05952, 0.75, 0.07143, 0.75, 0.07143, 0.5, 0.05952, 0.5, 0.07143, 1.0, 0.08333, 1.0, 0.08333, 0.75, 0.07143, 0.75, 0.07143, 0.25, 0.08333, 0.25, 0.08333, 0.0, 0.07143, 0.0, 0.07143, 0.5, 0.08333, 0.5, 0.08333, 0.25, 0.07143, 0.25, 0.07143, 0.75, 0.08333, 0.75, 0.08333, 0.5, 0.07143, 0.5, 0.08333, 1.0, 0.09524, 1.0, 0.09524, 0.75, 0.08333, 0.75, 0.08333, 0.25, 0.09524, 0.25, 0.09524, 0.0, 0.08333, 0.0, 0.08333, 0.5, 0.09524, 0.5, 0.09524, 0.25, 0.08333, 0.25, 0.08333, 0.75, 0.09524, 0.75, 0.09524, 0.5, 0.08333, 0.5, 0.09524, 1.0, 0.1071, 1.0, 0.1071, 0.75, 0.09524, 0.75, 0.09524, 0.25, 0.1071, 0.25, 0.1071, 0.0, 0.09524, 0.0, 0.09524, 0.5, 0.1071, 0.5, 0.1071, 0.25, 0.09524, 0.25, 0.09524, 0.75, 0.1071, 0.75, 0.1071, 0.5, 0.09524, 0.5, 0.1071, 1.0, 0.119, 1.0, 0.119, 0.75, 0.1071, 0.75, 0.1071, 0.25, 0.119, 0.25, 0.119, 0.0, 0.1071, 0.0, 0.1071, 0.5, 0.119, 0.5, 0.119, 0.25, 0.1071, 0.25, 0.1071, 0.75, 0.119, 0.75, 0.119, 0.5, 0.1071, 0.5, 0.119, 1.0, 0.131, 1.0, 0.131, 0.75, 0.119, 0.75, 0.119, 0.25, 0.131, 0.25, 0.131, 0.0, 0.119, 0.0, 0.119, 0.5, 0.131, 0.5, 0.131, 0.25, 0.119, 0.25, 0.119, 0.75, 0.131, 0.75, 0.131, 0.5, 0.119, 0.5, 0.131, 1.0, 0.1429, 1.0, 0.1429, 0.75, 0.131, 0.75, 0.131, 0.25, 0.1429, 0.25, 0.1429, 0.0, 0.131, 0.0, 0.131, 0.5, 0.1429, 0.5, 0.1429, 0.25, 0.131, 0.25, 0.131, 0.75, 0.1429, 0.75, 0.1429, 0.5, 0.131, 0.5, 0.1429, 1.0, 0.1548, 1.0, 0.1548, 0.75, 0.1429, 0.75, 0.1429, 0.25, 0.1548, 0.25, 0.1548, 0.0, 0.1429, 0.0, 0.1429, 0.5, 0.1548, 0.5, 0.1548, 0.25, 0.1429, 0.25, 0.1429, 0.75, 0.1548, 0.75, 0.1548, 0.5, 0.1429, 0.5, 0.1548, 1.0, 0.1667, 1.0, 0.1667, 0.75, 0.1548, 0.75, 0.1548, 0.25, 0.1667, 0.25, 0.1667, 0.0, 0.1548, 0.0, 0.1548, 0.5, 0.1667, 0.5, 0.1667, 0.25, 0.1548, 0.25, 0.1548, 0.75, 0.1667, 0.75, 0.1667, 0.5, 0.1548, 0.5, 0.1667, 1.0, 0.1786, 1.0, 0.1786, 0.75, 0.1667, 0.75, 0.1667, 0.25, 0.1786, 0.25, 0.1786, 0.0, 0.1667, 0.0, 0.1667, 0.5, 0.1786, 0.5, 0.1786, 0.25, 0.1667, 0.25, 0.1667, 0.75, 0.1786, 0.75, 0.1786, 0.5, 0.1667, 0.5, 0.1786, 1.0, 0.1905, 1.0, 0.1905, 0.75, 0.1786, 0.75, 0.1786, 0.25, 0.1905, 0.25, 0.1905, 0.0, 0.1786, 0.0, 0.1786, 0.5, 0.1905, 0.5, 0.1905, 0.25, 0.1786, 0.25, 0.1786, 0.75, 0.1905, 0.75, 0.1905, 0.5, 0.1786, 0.5, 0.1905, 1.0, 0.2024, 1.0, 0.2024, 0.75, 0.1905, 0.75, 0.1905, 0.25, 0.2024, 0.25, 0.2024, 0.0, 0.1905, 0.0, 0.1905, 0.5, 0.2024, 0.5, 0.2024, 0.25, 0.1905, 0.25, 0.1905, 0.75, 0.2024, 0.75, 0.2024, 0.5, 0.1905, 0.5, 0.2024, 1.0, 0.2143, 1.0, 0.2143, 0.75, 0.2024, 0.75, 0.2024, 0.25, 0.2143, 0.25, 0.2143, 0.0, 0.2024, 0.0, 0.2024, 0.5, 0.2143, 0.5, 0.2143, 0.25, 0.2024, 0.25, 0.2024, 0.75, 0.2143, 0.75, 0.2143, 0.5, 0.2024, 0.5, 0.2143, 1.0, 0.2262, 1.0, 0.2262, 0.75, 0.2143, 0.75, 0.2143, 0.25, 0.2262, 0.25, 0.2262, 0.0, 0.2143, 0.0, 0.2143, 0.5, 0.2262, 0.5, 0.2262, 0.25, 0.2143, 0.25, 0.2143, 0.75, 0.2262, 0.75, 0.2262, 0.5, 0.2143, 0.5, 0.2262, 1.0, 0.2381, 1.0, 0.2381, 0.75, 0.2262, 0.75, 0.2262, 0.25, 0.2381, 0.25, 0.2381, 0.0, 0.2262, 0.0, 0.2262, 0.5, 0.2381, 0.5, 0.2381, 0.25, 0.2262, 0.25, 0.2262, 0.75, 0.2381, 0.75, 0.2381, 0.5, 0.2262, 0.5, 0.2381, 1.0, 0.25, 1.0, 0.25, 0.75, 0.2381, 0.75, 0.2381, 0.25, 0.25, 0.25, 0.25, 0.0, 0.2381, 0.0, 0.2381, 0.5, 0.25, 0.5, 0.25, 0.25, 0.2381, 0.25, 0.2381, 0.75, 0.25, 0.75, 0.25, 0.5, 0.2381, 0.5, 0.25, 1.0, 0.2619, 1.0, 0.2619, 0.75, 0.25, 0.75, 0.25, 0.25, 0.2619, 0.25, 0.2619, 0.0, 0.25, 0.0, 0.25, 0.5, 0.2619, 0.5, 0.2619, 0.25, 0.25, 0.25, 0.25, 0.75, 0.2619, 0.75, 0.2619, 0.5, 0.25, 0.5, 0.2619, 1.0, 0.2738, 1.0, 0.2738, 0.75, 0.2619, 0.75, 0.2619, 0.25, 0.2738, 0.25, 0.2738, 0.0, 0.2619, 0.0, 0.2619, 0.5, 0.2738, 0.5, 0.2738, 0.25, 0.2619, 0.25, 0.2619, 0.75, 0.2738, 0.75, 0.2738, 0.5, 0.2619, 0.5, 0.2738, 1.0, 0.2857, 1.0, 0.2857, 0.75, 0.2738, 0.75, 0.2738, 0.25, 0.2857, 0.25, 0.2857, 0.0, 0.2738, 0.0, 0.2738, 0.5, 0.2857, 0.5, 0.2857, 0.25, 0.2738, 0.25, 0.2738, 0.75, 0.2857, 0.75, 0.2857, 0.5, 0.2738, 0.5, 0.2857, 1.0, 0.2976, 1.0, 0.2976, 0.75, 0.2857, 0.75, 0.2857, 0.25, 0.2976, 0.25, 0.2976, 0.0, 0.2857, 0.0, 0.2857, 0.5, 0.2976, 0.5, 0.2976, 0.25, 0.2857, 0.25, 0.2857, 0.75, 0.2976, 0.75, 0.2976, 0.5, 0.2857, 0.5, 0.2976, 1.0, 0.3095, 1.0, 0.3095, 0.75, 0.2976, 0.75, 0.2976, 0.25, 0.3095, 0.25, 0.3095, 0.0, 0.2976, 0.0, 0.2976, 0.5, 0.3095, 0.5, 0.3095, 0.25, 0.2976, 0.25, 0.2976, 0.75, 0.3095, 0.75, 0.3095, 0.5, 0.2976, 0.5, 0.3095, 1.0, 0.3214, 1.0, 0.3214, 0.75, 0.3095, 0.75, 0.3095, 0.25, 0.3214, 0.25, 0.3214, 0.0, 0.3095, 0.0, 0.3095, 0.5, 0.3214, 0.5, 0.3214, 0.25, 0.3095, 0.25, 0.3095, 0.75, 0.3214, 0.75, 0.3214, 0.5, 0.3095, 0.5, 0.3214, 1.0, 0.3333, 1.0, 0.3333, 0.75, 0.3214, 0.75, 0.3214, 0.25, 0.3333, 0.25, 0.3333, 0.0, 0.3214, 0.0, 0.3214, 0.5, 0.3333, 0.5, 0.3333, 0.25, 0.3214, 0.25, 0.3214, 0.75, 0.3333, 0.75, 0.3333, 0.5, 0.3214, 0.5, 0.3333, 1.0, 0.3452, 1.0, 0.3452, 0.75, 0.3333, 0.75, 0.3333, 0.25, 0.3452, 0.25, 0.3452, 0.0, 0.3333, 0.0, 0.3333, 0.5, 0.3452, 0.5, 0.3452, 0.25, 0.3333, 0.25, 0.3333, 0.75, 0.3452, 0.75, 0.3452, 0.5, 0.3333, 0.5, 0.3452, 1.0, 0.3571, 1.0, 0.3571, 0.75, 0.3452, 0.75, 0.3452, 0.25, 0.3571, 0.25, 0.3571, 0.0, 0.3452, 0.0, 0.3452, 0.5, 0.3571, 0.5, 0.3571, 0.25, 0.3452, 0.25, 0.3452, 0.75, 0.3571, 0.75, 0.3571, 0.5, 0.3452, 0.5, 0.3571, 1.0, 0.369, 1.0, 0.369, 0.75, 0.3571, 0.75, 0.3571, 0.25, 0.369, 0.25, 0.369, 0.0, 0.3571, 0.0, 0.3571, 0.5, 0.369, 0.5, 0.369, 0.25, 0.3571, 0.25, 0.3571, 0.75, 0.369, 0.75, 0.369, 0.5, 0.3571, 0.5, 0.369, 1.0, 0.381, 1.0, 0.381, 0.75, 0.369, 0.75, 0.369, 0.25, 0.381, 0.25, 0.381, 0.0, 0.369, 0.0, 0.369, 0.5, 0.381, 0.5, 0.381, 0.25, 0.369, 0.25, 0.369, 0.75, 0.381, 0.75, 0.381, 0.5, 0.369, 0.5, 0.381, 1.0, 0.3929, 1.0, 0.3929, 0.75, 0.381, 0.75, 0.381, 0.25, 0.3929, 0.25, 0.3929, 0.0, 0.381, 0.0, 0.381, 0.5, 0.3929, 0.5, 0.3929, 0.25, 0.381, 0.25, 0.381, 0.75, 0.3929, 0.75, 0.3929, 0.5, 0.381, 0.5, 0.3929, 1.0, 0.4048, 1.0, 0.4048, 0.75, 0.3929, 0.75, 0.3929, 0.25, 0.4048, 0.25, 0.4048, 0.0, 0.3929, 0.0, 0.3929, 0.5, 0.4048, 0.5, 0.4048, 0.25, 0.3929, 0.25, 0.3929, 0.75, 0.4048, 0.75, 0.4048, 0.5, 0.3929, 0.5, 0.4048, 1.0, 0.4167, 1.0, 0.4167, 0.75, 0.4048, 0.75, 0.4048, 0.25, 0.4167, 0.25, 0.4167, 0.0, 0.4048, 0.0, 0.4048, 0.5, 0.4167, 0.5, 0.4167, 0.25, 0.4048, 0.25, 0.4048, 0.75, 0.4167, 0.75, 0.4167, 0.5, 0.4048, 0.5, 0.4167, 1.0, 0.4286, 1.0, 0.4286, 0.75, 0.4167, 0.75, 0.4167, 0.25, 0.4286, 0.25, 0.4286, 0.0, 0.4167, 0.0, 0.4167, 0.5, 0.4286, 0.5, 0.4286, 0.25, 0.4167, 0.25, 0.4167, 0.75, 0.4286, 0.75, 0.4286, 0.5, 0.4167, 0.5, 0.4286, 1.0, 0.4405, 1.0, 0.4405, 0.75, 0.4286, 0.75, 0.4286, 0.25, 0.4405, 0.25, 0.4405, 0.0, 0.4286, 0.0, 0.4286, 0.5, 0.4405, 0.5, 0.4405, 0.25, 0.4286, 0.25, 0.4286, 0.75, 0.4405, 0.75, 0.4405, 0.5, 0.4286, 0.5, 0.4405, 1.0, 0.4524, 1.0, 0.4524, 0.75, 0.4405, 0.75, 0.4405, 0.25, 0.4524, 0.25, 0.4524, 0.0, 0.4405, 0.0, 0.4405, 0.5, 0.4524, 0.5, 0.4524, 0.25, 0.4405, 0.25, 0.4405, 0.75, 0.4524, 0.75, 0.4524, 0.5, 0.4405, 0.5, 0.4524, 1.0, 0.4643, 1.0, 0.4643, 0.75, 0.4524, 0.75, 0.4524, 0.25, 0.4643, 0.25, 0.4643, 0.0, 0.4524, 0.0, 0.4524, 0.5, 0.4643, 0.5, 0.4643, 0.25, 0.4524, 0.25, 0.4524, 0.75, 0.4643, 0.75, 0.4643, 0.5, 0.4524, 0.5, 0.4643, 1.0, 0.4762, 1.0, 0.4762, 0.75, 0.4643, 0.75, 0.4643, 0.25, 0.4762, 0.25, 0.4762, 0.0, 0.4643, 0.0, 0.4643, 0.5, 0.4762, 0.5, 0.4762, 0.25, 0.4643, 0.25, 0.4643, 0.75, 0.4762, 0.75, 0.4762, 0.5, 0.4643, 0.5, 0.4762, 1.0, 0.4881, 1.0, 0.4881, 0.75, 0.4762, 0.75, 0.4762, 0.25, 0.4881, 0.25, 0.4881, 0.0, 0.4762, 0.0, 0.4762, 0.5, 0.4881, 0.5, 0.4881, 0.25, 0.4762, 0.25, 0.4762, 0.75, 0.4881, 0.75, 0.4881, 0.5, 0.4762, 0.5, 0.4881, 1.0, 0.5, 1.0, 0.5, 0.75, 0.4881, 0.75, 0.4881, 0.25, 0.5, 0.25, 0.5, 0.0, 0.4881, 0.0, 0.4881, 0.5, 0.5, 0.5, 0.5, 0.25, 0.4881, 0.25, 0.4881, 0.75, 0.5, 0.75, 0.5, 0.5, 0.4881, 0.5, 0.5, 1.0, 0.5119, 1.0, 0.5119, 0.75, 0.5, 0.75, 0.5, 0.25, 0.5119, 0.25, 0.5119, 0.0, 0.5, 0.0, 0.5, 0.5, 0.5119, 0.5, 0.5119, 0.25, 0.5, 0.25, 0.5, 0.75, 0.5119, 0.75, 0.5119, 0.5, 0.5, 0.5, 0.5119, 1.0, 0.5238, 1.0, 0.5238, 0.75, 0.5119, 0.75, 0.5119, 0.25, 0.5238, 0.25, 0.5238, 0.0, 0.5119, 0.0, 0.5119, 0.5, 0.5238, 0.5, 0.5238, 0.25, 0.5119, 0.25, 0.5119, 0.75, 0.5238, 0.75, 0.5238, 0.5, 0.5119, 0.5, 0.5238, 1.0, 0.5357, 1.0, 0.5357, 0.75, 0.5238, 0.75, 0.5238, 0.25, 0.5357, 0.25, 0.5357, 0.0, 0.5238, 0.0, 0.5238, 0.5, 0.5357, 0.5, 0.5357, 0.25, 0.5238, 0.25, 0.5238, 0.75, 0.5357, 0.75, 0.5357, 0.5, 0.5238, 0.5, 0.5357, 1.0, 0.5476, 1.0, 0.5476, 0.75, 0.5357, 0.75, 0.5357, 0.25, 0.5476, 0.25, 0.5476, 0.0, 0.5357, 0.0, 0.5357, 0.5, 0.5476, 0.5, 0.5476, 0.25, 0.5357, 0.25, 0.5357, 0.75, 0.5476, 0.75, 0.5476, 0.5, 0.5357, 0.5, 0.5476, 1.0, 0.5595, 1.0, 0.5595, 0.75, 0.5476, 0.75, 0.5476, 0.25, 0.5595, 0.25, 0.5595, 0.0, 0.5476, 0.0, 0.5476, 0.5, 0.5595, 0.5, 0.5595, 0.25, 0.5476, 0.25, 0.5476, 0.75, 0.5595, 0.75, 0.5595, 0.5, 0.5476, 0.5, 0.5595, 1.0, 0.5714, 1.0, 0.5714, 0.75, 0.5595, 0.75, 0.5595, 0.25, 0.5714, 0.25, 0.5714, 0.0, 0.5595, 0.0, 0.5595, 0.5, 0.5714, 0.5, 0.5714, 0.25, 0.5595, 0.25, 0.5595, 0.75, 0.5714, 0.75, 0.5714, 0.5, 0.5595, 0.5, 0.5714, 1.0, 0.5833, 1.0, 0.5833, 0.75, 0.5714, 0.75, 0.5714, 0.25, 0.5833, 0.25, 0.5833, 0.0, 0.5714, 0.0, 0.5714, 0.5, 0.5833, 0.5, 0.5833, 0.25, 0.5714, 0.25, 0.5714, 0.75, 0.5833, 0.75, 0.5833, 0.5, 0.5714, 0.5, 0.5833, 1.0, 0.5952, 1.0, 0.5952, 0.75, 0.5833, 0.75, 0.5833, 0.25, 0.5952, 0.25, 0.5952, 0.0, 0.5833, 0.0, 0.5833, 0.5, 0.5952, 0.5, 0.5952, 0.25, 0.5833, 0.25, 0.5833, 0.75, 0.5952, 0.75, 0.5952, 0.5, 0.5833, 0.5, 0.5952, 1.0, 0.6071, 1.0, 0.6071, 0.75, 0.5952, 0.75, 0.5952, 0.25, 0.6071, 0.25, 0.6071, 0.0, 0.5952, 0.0, 0.5952, 0.5, 0.6071, 0.5, 0.6071, 0.25, 0.5952, 0.25, 0.5952, 0.75, 0.6071, 0.75, 0.6071, 0.5, 0.5952, 0.5, 0.6071, 1.0, 0.619, 1.0, 0.619, 0.75, 0.6071, 0.75, 0.6071, 0.25, 0.619, 0.25, 0.619, 0.0, 0.6071, 0.0, 0.6071, 0.5, 0.619, 0.5, 0.619, 0.25, 0.6071, 0.25, 0.6071, 0.75, 0.619, 0.75, 0.619, 0.5, 0.6071, 0.5, 0.619, 1.0, 0.631, 1.0, 0.631, 0.75, 0.619, 0.75, 0.619, 0.25, 0.631, 0.25, 0.631, 0.0, 0.619, 0.0, 0.619, 0.5, 0.631, 0.5, 0.631, 0.25, 0.619, 0.25, 0.619, 0.75, 0.631, 0.75, 0.631, 0.5, 0.619, 0.5, 0.631, 1.0, 0.6429, 1.0, 0.6429, 0.75, 0.631, 0.75, 0.631, 0.25, 0.6429, 0.25, 0.6429, 0.0, 0.631, 0.0, 0.631, 0.5, 0.6429, 0.5, 0.6429, 0.25, 0.631, 0.25, 0.631, 0.75, 0.6429, 0.75, 0.6429, 0.5, 0.631, 0.5, 0.6429, 1.0, 0.6548, 1.0, 0.6548, 0.75, 0.6429, 0.75, 0.6429, 0.25, 0.6548, 0.25, 0.6548, 0.0, 0.6429, 0.0, 0.6429, 0.5, 0.6548, 0.5, 0.6548, 0.25, 0.6429, 0.25, 0.6429, 0.75, 0.6548, 0.75, 0.6548, 0.5, 0.6429, 0.5, 0.6548, 1.0, 0.6667, 1.0, 0.6667, 0.75, 0.6548, 0.75, 0.6548, 0.25, 0.6667, 0.25, 0.6667, 0.0, 0.6548, 0.0, 0.6548, 0.5, 0.6667, 0.5, 0.6667, 0.25, 0.6548, 0.25, 0.6548, 0.75, 0.6667, 0.75, 0.6667, 0.5, 0.6548, 0.5, 0.6667, 1.0, 0.6786, 1.0, 0.6786, 0.75, 0.6667, 0.75, 0.6667, 0.25, 0.6786, 0.25, 0.6786, 0.0, 0.6667, 0.0, 0.6667, 0.5, 0.6786, 0.5, 0.6786, 0.25, 0.6667, 0.25, 0.6667, 0.75, 0.6786, 0.75, 0.6786, 0.5, 0.6667, 0.5, 0.6786, 1.0, 0.6905, 1.0, 0.6905, 0.75, 0.6786, 0.75, 0.6786, 0.25, 0.6905, 0.25, 0.6905, 0.0, 0.6786, 0.0, 0.6786, 0.5, 0.6905, 0.5, 0.6905, 0.25, 0.6786, 0.25, 0.6786, 0.75, 0.6905, 0.75, 0.6905, 0.5, 0.6786, 0.5, 0.6905, 1.0, 0.7024, 1.0, 0.7024, 0.75, 0.6905, 0.75, 0.6905, 0.25, 0.7024, 0.25, 0.7024, 0.0, 0.6905, 0.0, 0.6905, 0.5, 0.7024, 0.5, 0.7024, 0.25, 0.6905, 0.25, 0.6905, 0.75, 0.7024, 0.75, 0.7024, 0.5, 0.6905, 0.5, 0.7024, 1.0, 0.7143, 1.0, 0.7143, 0.75, 0.7024, 0.75, 0.7024, 0.25, 0.7143, 0.25, 0.7143, 0.0, 0.7024, 0.0, 0.7024, 0.5, 0.7143, 0.5, 0.7143, 0.25, 0.7024, 0.25, 0.7024, 0.75, 0.7143, 0.75, 0.7143, 0.5, 0.7024, 0.5, 0.7143, 1.0, 0.7262, 1.0, 0.7262, 0.75, 0.7143, 0.75, 0.7143, 0.25, 0.7262, 0.25, 0.7262, 0.0, 0.7143, 0.0, 0.7143, 0.5, 0.7262, 0.5, 0.7262, 0.25, 0.7143, 0.25, 0.7143, 0.75, 0.7262, 0.75, 0.7262, 0.5, 0.7143, 0.5, 0.7262, 1.0, 0.7381, 1.0, 0.7381, 0.75, 0.7262, 0.75, 0.7262, 0.25, 0.7381, 0.25, 0.7381, 0.0, 0.7262, 0.0, 0.7262, 0.5, 0.7381, 0.5, 0.7381, 0.25, 0.7262, 0.25, 0.7262, 0.75, 0.7381, 0.75, 0.7381, 0.5, 0.7262, 0.5, 0.7381, 1.0, 0.75, 1.0, 0.75, 0.75, 0.7381, 0.75, 0.7381, 0.25, 0.75, 0.25, 0.75, 0.0, 0.7381, 0.0, 0.7381, 0.5, 0.75, 0.5, 0.75, 0.25, 0.7381, 0.25, 0.7381, 0.75, 0.75, 0.75, 0.75, 0.5, 0.7381, 0.5, 0.75, 1.0, 0.7619, 1.0, 0.7619, 0.75, 0.75, 0.75, 0.75, 0.25, 0.7619, 0.25, 0.7619, 0.0, 0.75, 0.0, 0.75, 0.5, 0.7619, 0.5, 0.7619, 0.25, 0.75, 0.25, 0.75, 0.75, 0.7619, 0.75, 0.7619, 0.5, 0.75, 0.5, 0.7619, 1.0, 0.7738, 1.0, 0.7738, 0.75, 0.7619, 0.75, 0.7619, 0.25, 0.7738, 0.25, 0.7738, 0.0, 0.7619, 0.0, 0.7619, 0.5, 0.7738, 0.5, 0.7738, 0.25, 0.7619, 0.25, 0.7619, 0.75, 0.7738, 0.75, 0.7738, 0.5, 0.7619, 0.5, 0.7738, 1.0, 0.7857, 1.0, 0.7857, 0.75, 0.7738, 0.75, 0.7738, 0.25, 0.7857, 0.25, 0.7857, 0.0, 0.7738, 0.0, 0.7738, 0.5, 0.7857, 0.5, 0.7857, 0.25, 0.7738, 0.25, 0.7738, 0.75, 0.7857, 0.75, 0.7857, 0.5, 0.7738, 0.5, 0.7857, 1.0, 0.7976, 1.0, 0.7976, 0.75, 0.7857, 0.75, 0.7857, 0.25, 0.7976, 0.25, 0.7976, 0.0, 0.7857, 0.0, 0.7857, 0.5, 0.7976, 0.5, 0.7976, 0.25, 0.7857, 0.25, 0.7857, 0.75, 0.7976, 0.75, 0.7976, 0.5, 0.7857, 0.5, 0.7976, 1.0, 0.8095, 1.0, 0.8095, 0.75, 0.7976, 0.75, 0.7976, 0.25, 0.8095, 0.25, 0.8095, 0.0, 0.7976, 0.0, 0.7976, 0.5, 0.8095, 0.5, 0.8095, 0.25, 0.7976, 0.25, 0.7976, 0.75, 0.8095, 0.75, 0.8095, 0.5, 0.7976, 0.5, 0.8095, 1.0, 0.8214, 1.0, 0.8214, 0.75, 0.8095, 0.75, 0.8095, 0.25, 0.8214, 0.25, 0.8214, 0.0, 0.8095, 0.0, 0.8095, 0.5, 0.8214, 0.5, 0.8214, 0.25, 0.8095, 0.25, 0.8095, 0.75, 0.8214, 0.75, 0.8214, 0.5, 0.8095, 0.5, 0.8214, 1.0, 0.8333, 1.0, 0.8333, 0.75, 0.8214, 0.75, 0.8214, 0.25, 0.8333, 0.25, 0.8333, 0.0, 0.8214, 0.0, 0.8214, 0.5, 0.8333, 0.5, 0.8333, 0.25, 0.8214, 0.25, 0.8214, 0.75, 0.8333, 0.75, 0.8333, 0.5, 0.8214, 0.5, 0.8333, 1.0, 0.8452, 1.0, 0.8452, 0.75, 0.8333, 0.75, 0.8333, 0.25, 0.8452, 0.25, 0.8452, 0.0, 0.8333, 0.0, 0.8333, 0.5, 0.8452, 0.5, 0.8452, 0.25, 0.8333, 0.25, 0.8333, 0.75, 0.8452, 0.75, 0.8452, 0.5, 0.8333, 0.5, 0.8452, 1.0, 0.8571, 1.0, 0.8571, 0.75, 0.8452, 0.75, 0.8452, 0.25, 0.8571, 0.25, 0.8571, 0.0, 0.8452, 0.0, 0.8452, 0.5, 0.8571, 0.5, 0.8571, 0.25, 0.8452, 0.25, 0.8452, 0.75, 0.8571, 0.75, 0.8571, 0.5, 0.8452, 0.5, 0.8571, 1.0, 0.869, 1.0, 0.869, 0.75, 0.8571, 0.75, 0.8571, 0.25, 0.869, 0.25, 0.869, 0.0, 0.8571, 0.0, 0.8571, 0.5, 0.869, 0.5, 0.869, 0.25, 0.8571, 0.25, 0.8571, 0.75, 0.869, 0.75, 0.869, 0.5, 0.8571, 0.5, 0.869, 1.0, 0.881, 1.0, 0.881, 0.75, 0.869, 0.75, 0.869, 0.25, 0.881, 0.25, 0.881, 0.0, 0.869, 0.0, 0.869, 0.5, 0.881, 0.5, 0.881, 0.25, 0.869, 0.25, 0.869, 0.75, 0.881, 0.75, 0.881, 0.5, 0.869, 0.5, 0.881, 1.0, 0.8929, 1.0, 0.8929, 0.75, 0.881, 0.75, 0.881, 0.25, 0.8929, 0.25, 0.8929, 0.0, 0.881, 0.0, 0.881, 0.5, 0.8929, 0.5, 0.8929, 0.25, 0.881, 0.25, 0.881, 0.75, 0.8929, 0.75, 0.8929, 0.5, 0.881, 0.5, 0.8929, 1.0, 0.9048, 1.0, 0.9048, 0.75, 0.8929, 0.75, 0.8929, 0.25, 0.9048, 0.25, 0.9048, 0.0, 0.8929, 0.0, 0.8929, 0.5, 0.9048, 0.5, 0.9048, 0.25, 0.8929, 0.25, 0.8929, 0.75, 0.9048, 0.75, 0.9048, 0.5, 0.8929, 0.5, 0.9048, 1.0, 0.9167, 1.0, 0.9167, 0.75, 0.9048, 0.75, 0.9048, 0.25, 0.9167, 0.25, 0.9167, 0.0, 0.9048, 0.0, 0.9048, 0.5, 0.9167, 0.5, 0.9167, 0.25, 0.9048, 0.25, 0.9048, 0.75, 0.9167, 0.75, 0.9167, 0.5, 0.9048, 0.5, 0.9167, 1.0, 0.9286, 1.0, 0.9286, 0.75, 0.9167, 0.75, 0.9167, 0.25, 0.9286, 0.25, 0.9286, 0.0, 0.9167, 0.0, 0.9167, 0.5, 0.9286, 0.5, 0.9286, 0.25, 0.9167, 0.25, 0.9167, 0.75, 0.9286, 0.75, 0.9286, 0.5, 0.9167, 0.5, 0.9286, 1.0, 0.9405, 1.0, 0.9405, 0.75, 0.9286, 0.75, 0.9286, 0.25, 0.9405, 0.25, 0.9405, 0.0, 0.9286, 0.0, 0.9286, 0.5, 0.9405, 0.5, 0.9405, 0.25, 0.9286, 0.25, 0.9286, 0.75, 0.9405, 0.75, 0.9405, 0.5, 0.9286, 0.5, 0.9405, 1.0, 0.9524, 1.0, 0.9524, 0.75, 0.9405, 0.75, 0.9405, 0.25, 0.9524, 0.25, 0.9524, 0.0, 0.9405, 0.0, 0.9405, 0.5, 0.9524, 0.5, 0.9524, 0.25, 0.9405, 0.25, 0.9405, 0.75, 0.9524, 0.75, 0.9524, 0.5, 0.9405, 0.5, 0.9524, 1.0, 0.9643, 1.0, 0.9643, 0.75, 0.9524, 0.75, 0.9524, 0.25, 0.9643, 0.25, 0.9643, 0.0, 0.9524, 0.0, 0.9524, 0.5, 0.9643, 0.5, 0.9643, 0.25, 0.9524, 0.25, 0.9524, 0.75, 0.9643, 0.75, 0.9643, 0.5, 0.9524, 0.5, 0.9643, 1.0, 0.9762, 1.0, 0.9762, 0.75, 0.9643, 0.75, 0.9643, 0.25, 0.9762, 0.25, 0.9762, 0.0, 0.9643, 0.0, 0.9643, 0.5, 0.9762, 0.5, 0.9762, 0.25, 0.9643, 0.25, 0.9643, 0.75, 0.9762, 0.75, 0.9762, 0.5, 0.9643, 0.5, 0.9762, 1.0, 0.9881, 1.0, 0.9881, 0.75, 0.9762, 0.75, 0.9762, 0.25, 0.9881, 0.25, 0.9881, 0.0, 0.9762, 0.0, 0.9762, 0.5, 0.9881, 0.5, 0.9881, 0.25, 0.9762, 0.25, 0.9762, 0.75, 0.9881, 0.75, 0.9881, 0.5, 0.9762, 0.5, 0.9881, 1.0, 1.0, 1.0, 1.0, 0.75, 0.9881, 0.75, 0.9881, 0.25, 1.0, 0.25, 1.0, 0.0, 0.9881, 0.0, 0.9881, 0.5, 1.0, 0.5, 1.0, 0.25, 0.9881, 0.25, 0.9881, 0.75, 1.0, 0.75, 1.0, 0.5, 0.9881, 0.5, 0.375, 0.0, 0.625, 0.0, 0.625, 0.25, 0.375, 0.25, 0.375, 0.25, 0.625, 0.25, 0.625, 0.5, 0.375, 0.5, 0.375, 0.5, 0.625, 0.5, 0.625, 0.75, 0.375, 0.75, 0.375, 0.75, 0.625, 0.75, 0.625, 1.0, 0.375, 1.0, 0.125, 0.5, 0.375, 0.5, 0.375, 0.75, 0.125, 0.75, 0.625, 0.5, 0.875, 0.5, 0.875, 0.75, 0.625, 0.75, 0.375, 0.2007, 0.5, 0.197, 0.5, 0.2249, 0.375, 0.2254, 0.5, 0.197, 0.625, 0.2007, 0.625, 0.2254, 0.5, 0.2249, 0.5, 0.2249, 0.625, 0.2254, 0.625, 0.25, 0.5, 0.2491, 0.375, 0.2254, 0.5, 0.2249, 0.5, 0.2491, 0.375, 0.25, 0.375, 0.4567, 0.5, 0.44, 0.5, 0.4768, 0.375, 0.4784, 0.5, 0.44, 0.625, 0.4567, 0.625, 0.4784, 0.5, 0.4768, 0.5, 0.4768, 0.625, 0.4784, 0.625, 0.5, 0.5, 0.5008, 0.375, 0.4784, 0.5, 0.4768, 0.5, 0.5008, 0.375, 0.5, 0.375, 0.5, 0.5, 0.5008, 0.5, 0.5253, 0.4066, 0.5252, 0.5, 0.5008, 0.625, 0.5, 0.5934, 0.5252, 0.5, 0.5253, 0.5, 0.5253, 0.5934, 0.5252, 0.5905, 0.5537, 0.5, 0.5537, 0.4066, 0.5252, 0.5, 0.5253, 0.5, 0.5537, 0.4095, 0.5537, 0.8319, 0.5, 0.8534, 0.5, 0.8513, 0.5251, 0.8135, 0.5252, 0.8534, 0.5, 0.875, 0.5, 0.875, 0.5246, 0.8513, 0.5251, 0.8513, 0.5251, 0.875, 0.5246, 0.875, 0.5493, 0.8509, 0.5533, 0.8135, 0.5252, 0.8513, 0.5251, 0.8509, 0.5533, 0.8118, 0.5537, 0.375, 0.125, 0.5, 0.125, 0.5, 0.1625, 0.375, 0.1629, 0.5, 0.125, 0.625, 0.125, 0.625, 0.1629, 0.5, 0.1625, 0.5, 0.1625, 0.625, 0.1629, 0.625, 0.2007, 0.5, 0.197, 0.375, 0.1629, 0.5, 0.1625, 0.5, 0.197, 0.375, 0.2007, 0.3317, 0.5, 0.3534, 0.5, 0.3549, 0.5252, 0.3133, 0.5252, 0.3534, 0.5, 0.375, 0.5, 0.4066, 0.5252, 0.3549, 0.5252, 0.3549, 0.5252, 0.4066, 0.5252, 0.4095, 0.5537, 0.3552, 0.5537, 0.3133, 0.5252, 0.3549, 0.5252, 0.3552, 0.5537, 0.3117, 0.5537, 0.8118, 0.5537, 0.8509, 0.5533, 0.8513, 0.5876, 0.8135, 0.5877, 0.8509, 0.5533, 0.875, 0.5493, 0.875, 0.5871, 0.8513, 0.5876, 0.8513, 0.5876, 0.875, 0.5871, 0.875, 0.625, 0.8534, 0.625, 0.8135, 0.5877, 0.8513, 0.5876, 0.8534, 0.625, 0.8319, 0.625, 0.3117, 0.5537, 0.3552, 0.5537, 0.3549, 0.5877, 0.3133, 0.5877, 0.3552, 0.5537, 0.4095, 0.5537, 0.4066, 0.5877, 0.3549, 0.5877, 0.3549, 0.5877, 0.4066, 0.5877, 0.375, 0.625, 0.3534, 0.625, 0.3133, 0.5877, 0.3549, 0.5877, 0.3534, 0.625, 0.3317, 0.625, 0.4095, 0.5537, 0.5, 0.5537, 0.5, 0.5877, 0.4066, 0.5877, 0.5, 0.5537, 0.5905, 0.5537, 0.5934, 0.5877, 0.5, 0.5877, 0.5, 0.5877, 0.5934, 0.5877, 0.625, 0.625, 0.5, 0.625, 0.4066, 0.5877, 0.5, 0.5877, 0.5, 0.625, 0.375, 0.625, 0.1882, 0.5537, 0.2499, 0.5537, 0.2499, 0.5877, 0.1865, 0.5877, 0.2499, 0.5537, 0.3117, 0.5537, 0.3133, 0.5877, 0.2499, 0.5877, 0.2499, 0.5877, 0.3133, 0.5877, 0.3317, 0.625, 0.2499, 0.625, 0.1865, 0.5877, 0.2499, 0.5877, 0.2499, 0.625, 0.1681, 0.625, 0.5905, 0.5537, 0.6448, 0.5537, 0.6451, 0.5877, 0.5934, 0.5877, 0.6448, 0.5537, 0.6883, 0.5537, 0.6867, 0.5877, 0.6451, 0.5877, 0.6451, 0.5877, 0.6867, 0.5877, 0.6683, 0.625, 0.6466, 0.625, 0.5934, 0.5877, 0.6451, 0.5877, 0.6466, 0.625, 0.625, 0.625, 0.1681, 0.5, 0.2499, 0.5, 0.2499, 0.5252, 0.1865, 0.5252, 0.2499, 0.5, 0.3317, 0.5, 0.3133, 0.5252, 0.2499, 0.5252, 0.2499, 0.5252, 0.3133, 0.5252, 0.3117, 0.5537, 0.2499, 0.5537, 0.1865, 0.5252, 0.2499, 0.5252, 0.2499, 0.5537, 0.1882, 0.5537, 0.625, 0.5, 0.6466, 0.5, 0.6451, 0.5252, 0.5934, 0.5252, 0.6466, 0.5, 0.6683, 0.5, 0.6867, 0.5252, 0.6451, 0.5252, 0.6451, 0.5252, 0.6867, 0.5252, 0.6883, 0.5537, 0.6448, 0.5537, 0.5934, 0.5252, 0.6451, 0.5252, 0.6448, 0.5537, 0.5905, 0.5537, 0.375, 0.2931, 0.5, 0.3099, 0.5, 0.3749, 0.375, 0.3749, 0.5, 0.3099, 0.625, 0.2931, 0.625, 0.3749, 0.5, 0.3749, 0.5, 0.3749, 0.625, 0.3749, 0.625, 0.4567, 0.5, 0.44, 0.375, 0.3749, 0.5, 0.3749, 0.5, 0.44, 0.375, 0.4567, 0.375, 0.25, 0.5, 0.2491, 0.5, 0.2732, 0.375, 0.2716, 0.5, 0.2491, 0.625, 0.25, 0.625, 0.2716, 0.5, 0.2732, 0.5, 0.2732, 0.625, 0.2716, 0.625, 0.2931, 0.5, 0.3099, 0.375, 0.2716, 0.5, 0.2732, 0.5, 0.3099, 0.375, 0.2931, 0.125, 0.5, 0.1466, 0.5, 0.1487, 0.5251, 0.125, 0.5246, 0.1466, 0.5, 0.1681, 0.5, 0.1865, 0.5252, 0.1487, 0.5251, 0.1487, 0.5251, 0.1865, 0.5252, 0.1882, 0.5537, 0.1491, 0.5533, 0.125, 0.5246, 0.1487, 0.5251, 0.1491, 0.5533, 0.125, 0.5493, 0.125, 0.5493, 0.1491, 0.5533, 0.1487, 0.5876, 0.125, 0.5871, 0.1491, 0.5533, 0.1882, 0.5537, 0.1865, 0.5877, 0.1487, 0.5876, 0.1487, 0.5876, 0.1865, 0.5877, 0.1681, 0.625, 0.1466, 0.625, 0.125, 0.5871, 0.1487, 0.5876, 0.1466, 0.625, 0.125, 0.625, 0.6883, 0.5537, 0.7501, 0.5537, 0.7501, 0.5877, 0.6867, 0.5877, 0.7501, 0.5537, 0.8118, 0.5537, 0.8135, 0.5877, 0.7501, 0.5877, 0.7501, 0.5877, 0.8135, 0.5877, 0.8319, 0.625, 0.7501, 0.625, 0.6867, 0.5877, 0.7501, 0.5877, 0.7501, 0.625, 0.6683, 0.625, 0.6683, 0.5, 0.7501, 0.5, 0.7501, 0.5252, 0.6867, 0.5252, 0.7501, 0.5, 0.8319, 0.5, 0.8135, 0.5252, 0.7501, 0.5252, 0.7501, 0.5252, 0.8135, 0.5252, 0.8118, 0.5537, 0.7501, 0.5537, 0.6867, 0.5252, 0.7501, 0.5252, 0.7501, 0.5537, 0.6883, 0.5537, 0.1681, 0.5493, 0.1954, 0.5493, 0.1965, 0.5503, 0.1772, 0.5539, 0.1954, 0.5493, 0.2227, 0.5493, 0.2227, 0.5499, 0.1965, 0.5503, 0.1965, 0.5503, 0.2227, 0.5499, 0.2227, 0.5539, 0.1971, 0.5543, 0.1772, 0.5539, 0.1965, 0.5503, 0.1971, 0.5543, 0.1818, 0.5562, 0.2772, 0.5911, 0.3035, 0.5922, 0.3035, 0.607, 0.2772, 0.6069, 0.3035, 0.5922, 0.3226, 0.5923, 0.3234, 0.607, 0.3035, 0.607, 0.3035, 0.607, 0.3234, 0.607, 0.3317, 0.625, 0.3045, 0.625, 0.2772, 0.6069, 0.3035, 0.607, 0.3045, 0.625, 0.2772, 0.625, 0.3317, 0.588, 0.3317, 0.6065, 0.3308, 0.6069, 0.3306, 0.592, 0.3317, 0.6065, 0.3317, 0.625, 0.3317, 0.625, 0.3308, 0.6069, 0.3308, 0.6069, 0.3317, 0.625, 0.3317, 0.625, 0.3234, 0.607, 0.3306, 0.592, 0.3308, 0.6069, 0.3234, 0.607, 0.3226, 0.5923, 0.1681, 0.5771, 0.1681, 0.5632, 0.1702, 0.5635, 0.1693, 0.5745, 0.1681, 0.5632, 0.1681, 0.5493, 0.1772, 0.5539, 0.1702, 0.5635, 0.1702, 0.5635, 0.1772, 0.5539, 0.1818, 0.5562, 0.178, 0.5637, 0.1693, 0.5745, 0.1702, 0.5635, 0.178, 0.5637, 0.1772, 0.5743, 0.2772, 0.5493, 0.3045, 0.5493, 0.3034, 0.5503, 0.2772, 0.5499, 0.3045, 0.5493, 0.3317, 0.5493, 0.3226, 0.5539, 0.3034, 0.5503, 0.3034, 0.5503, 0.3226, 0.5539, 0.3181, 0.5562, 0.3027, 0.5543, 0.2772, 0.5499, 0.3034, 0.5503, 0.3027, 0.5543, 0.2772, 0.5539, 0.2227, 0.5493, 0.2499, 0.5493, 0.2499, 0.5499, 0.2227, 0.5499, 0.2499, 0.5493, 0.2772, 0.5493, 0.2772, 0.5499, 0.2499, 0.5499, 0.2499, 0.5499, 0.2772, 0.5499, 0.2772, 0.5539, 0.2499, 0.5539, 0.2227, 0.5499, 0.2499, 0.5499, 0.2499, 0.5539, 0.2227, 0.5539, 0.1772, 0.5923, 0.1963, 0.5922, 0.1963, 0.607, 0.1765, 0.6068, 0.1963, 0.5922, 0.2227, 0.5911, 0.2227, 0.6069, 0.1963, 0.607, 0.1963, 0.607, 0.2227, 0.6069, 0.2227, 0.625, 0.1954, 0.625, 0.1765, 0.6068, 0.1963, 0.607, 0.1954, 0.625, 0.1681, 0.625, 0.2227, 0.5911, 0.2499, 0.5935, 0.2499, 0.6071, 0.2227, 0.6069, 0.2499, 0.5935, 0.2772, 0.5911, 0.2772, 0.6069, 0.2499, 0.6071, 0.2499, 0.6071, 0.2772, 0.6069, 0.2772, 0.625, 0.2499, 0.625, 0.2227, 0.6069, 0.2499, 0.6071, 0.2499, 0.625, 0.2227, 0.625, 0.2681, 0.5862, 0.249, 0.5877, 0.2486, 0.5876, 0.2673, 0.586, 0.249, 0.5877, 0.2227, 0.588, 0.2227, 0.588, 0.2486, 0.5876, 0.2486, 0.5876, 0.2227, 0.588, 0.2227, 0.588, 0.2482, 0.5862, 0.2673, 0.586, 0.2486, 0.5876, 0.2482, 0.5862, 0.2636, 0.5853, 0.1772, 0.5743, 0.1963, 0.5744, 0.1958, 0.5827, 0.1772, 0.5827, 0.1963, 0.5744, 0.2227, 0.5751, 0.2155, 0.5827, 0.1958, 0.5827, 0.1958, 0.5827, 0.2155, 0.5827, 0.2227, 0.5911, 0.1963, 0.5922, 0.1772, 0.5827, 0.1958, 0.5827, 0.1963, 0.5922, 0.1772, 0.5923, 0.1681, 0.625, 0.1681, 0.6065, 0.1691, 0.6059, 0.1683, 0.6147, 0.1681, 0.6065, 0.1681, 0.588, 0.1693, 0.592, 0.1691, 0.6059, 0.1691, 0.6059, 0.1693, 0.592, 0.1772, 0.5923, 0.1765, 0.6068, 0.1683, 0.6147, 0.1691, 0.6059, 0.1765, 0.6068, 0.1681, 0.625, 0.3317, 0.5771, 0.3317, 0.5825, 0.3306, 0.5827, 0.3306, 0.5745, 0.3317, 0.5825, 0.3317, 0.588, 0.3306, 0.592, 0.3306, 0.5827, 0.3306, 0.5827, 0.3306, 0.592, 0.3226, 0.5923, 0.3226, 0.5827, 0.3306, 0.5745, 0.3306, 0.5827, 0.3226, 0.5827, 0.3226, 0.5743, 0.2772, 0.5751, 0.3035, 0.5744, 0.3041, 0.5827, 0.2844, 0.5827, 0.3035, 0.5744, 0.3226, 0.5743, 0.3226, 0.5827, 0.3041, 0.5827, 0.3041, 0.5827, 0.3226, 0.5827, 0.3226, 0.5923, 0.3035, 0.5922, 0.2844, 0.5827, 0.3041, 0.5827, 0.3035, 0.5922, 0.2772, 0.5911, 0.2772, 0.5539, 0.3027, 0.5543, 0.3032, 0.5635, 0.2772, 0.5635, 0.3027, 0.5543, 0.3181, 0.5562, 0.3219, 0.5637, 0.3032, 0.5635, 0.3032, 0.5635, 0.3219, 0.5637, 0.3226, 0.5743, 0.3035, 0.5744, 0.2772, 0.5635, 0.3032, 0.5635, 0.3035, 0.5744, 0.2772, 0.5751, 0.3317, 0.5493, 0.3317, 0.5632, 0.3297, 0.5635, 0.3226, 0.5539, 0.3317, 0.5632, 0.3317, 0.5771, 0.3306, 0.5745, 0.3297, 0.5635, 0.3297, 0.5635, 0.3306, 0.5745, 0.3226, 0.5743, 0.3219, 0.5637, 0.3226, 0.5539, 0.3297, 0.5635, 0.3219, 0.5637, 0.3181, 0.5562, 0.1818, 0.5562, 0.1971, 0.5543, 0.1967, 0.5635, 0.178, 0.5637, 0.1971, 0.5543, 0.2227, 0.5539, 0.2227, 0.5635, 0.1967, 0.5635, 0.1967, 0.5635, 0.2227, 0.5635, 0.2227, 0.5751, 0.1963, 0.5744, 0.178, 0.5637, 0.1967, 0.5635, 0.1963, 0.5744, 0.1772, 0.5743, 0.2227, 0.5539, 0.2499, 0.5539, 0.2499, 0.5633, 0.2227, 0.5635, 0.2499, 0.5539, 0.2772, 0.5539, 0.2772, 0.5635, 0.2499, 0.5633, 0.2499, 0.5633, 0.2772, 0.5635, 0.2772, 0.5751, 0.2499, 0.573, 0.2227, 0.5635, 0.2499, 0.5633, 0.2499, 0.573, 0.2227, 0.5751, 0.1681, 0.588, 0.1681, 0.5825, 0.1693, 0.5827, 0.1693, 0.592, 0.1681, 0.5825, 0.1681, 0.5771, 0.1693, 0.5745, 0.1693, 0.5827, 0.1693, 0.5827, 0.1693, 0.5745, 0.1772, 0.5743, 0.1772, 0.5827, 0.1693, 0.592, 0.1693, 0.5827, 0.1772, 0.5827, 0.1772, 0.5923, 0.2227, 0.5771, 0.2482, 0.5789, 0.2485, 0.5825, 0.2227, 0.5825, 0.2482, 0.5789, 0.2636, 0.5798, 0.2665, 0.5825, 0.2485, 0.5825, 0.2485, 0.5825, 0.2665, 0.5825, 0.2636, 0.5853, 0.2482, 0.5862, 0.2227, 0.5825, 0.2485, 0.5825, 0.2482, 0.5862, 0.2227, 0.588, 0.2227, 0.588, 0.2227, 0.5825, 0.2227, 0.5825, 0.2227, 0.588, 0.2227, 0.5825, 0.2227, 0.5771, 0.2227, 0.5771, 0.2227, 0.5825, 0.2227, 0.5825, 0.2227, 0.5771, 0.2227, 0.5771, 0.2227, 0.5825, 0.2227, 0.588, 0.2227, 0.5825, 0.2227, 0.5825, 0.2227, 0.588, 0.2227, 0.5771, 0.249, 0.5774, 0.2486, 0.5775, 0.2227, 0.5771, 0.249, 0.5774, 0.2681, 0.5789, 0.2673, 0.5791, 0.2486, 0.5775, 0.2486, 0.5775, 0.2673, 0.5791, 0.2636, 0.5798, 0.2482, 0.5789, 0.2227, 0.5771, 0.2486, 0.5775, 0.2482, 0.5789, 0.2227, 0.5771, 0.2681, 0.5789, 0.2749, 0.5825, 0.2739, 0.5825, 0.2673, 0.5791, 0.2749, 0.5825, 0.2681, 0.5862, 0.2673, 0.586, 0.2739, 0.5825, 0.2739, 0.5825, 0.2673, 0.586, 0.2636, 0.5853, 0.2665, 0.5825, 0.2673, 0.5791, 0.2739, 0.5825, 0.2665, 0.5825, 0.2636, 0.5798, 0.2772, 0.5751, 0.2844, 0.5827, 0.2761, 0.5826, 0.2691, 0.5785, 0.2844, 0.5827, 0.2772, 0.5911, 0.2691, 0.5867, 0.2761, 0.5826, 0.2761, 0.5826, 0.2691, 0.5867, 0.2681, 0.5862, 0.2749, 0.5825, 0.2691, 0.5785, 0.2761, 0.5826, 0.2749, 0.5825, 0.2681, 0.5789, 0.2227, 0.5751, 0.2499, 0.573, 0.2497, 0.577, 0.23, 0.5784, 0.2499, 0.573, 0.2772, 0.5751, 0.2691, 0.5785, 0.2497, 0.577, 0.2497, 0.577, 0.2691, 0.5785, 0.2681, 0.5789, 0.249, 0.5774, 0.23, 0.5784, 0.2497, 0.577, 0.249, 0.5774, 0.2227, 0.5771, 0.2227, 0.5911, 0.2155, 0.5827, 0.2234, 0.5826, 0.23, 0.5868, 0.2155, 0.5827, 0.2227, 0.5751, 0.23, 0.5784, 0.2234, 0.5826, 0.2234, 0.5826, 0.23, 0.5784, 0.2227, 0.5771, 0.2227, 0.5825, 0.23, 0.5868, 0.2234, 0.5826, 0.2227, 0.5825, 0.2227, 0.588, 0.2772, 0.5911, 0.2499, 0.5935, 0.2497, 0.5883, 0.2691, 0.5867, 0.2499, 0.5935, 0.2227, 0.5911, 0.23, 0.5868, 0.2497, 0.5883, 0.2497, 0.5883, 0.23, 0.5868, 0.2227, 0.588, 0.249, 0.5877, 0.2691, 0.5867, 0.2497, 0.5883, 0.249, 0.5877, 0.2681, 0.5862, 0.375, 0.2007, 0.375, 0.2254, 0.5, 0.2249, 0.5, 0.197, 0.375, 0.2254, 0.375, 0.25, 0.5, 0.2491, 0.5, 0.2249, 0.5, 0.2249, 0.5, 0.2491, 0.625, 0.25, 0.625, 0.2254, 0.5, 0.197, 0.5, 0.2249, 0.625, 0.2254, 0.625, 0.2007, 0.375, 0.4567, 0.375, 0.4784, 0.5, 0.4768, 0.5, 0.44, 0.375, 0.4784, 0.375, 0.5, 0.5, 0.5008, 0.5, 0.4768, 0.5, 0.4768, 0.5, 0.5008, 0.625, 0.5, 0.625, 0.4784, 0.5, 0.44, 0.5, 0.4768, 0.625, 0.4784, 0.625, 0.4567, 0.375, 0.5, 0.4066, 0.5252, 0.5, 0.5253, 0.5, 0.5008, 0.4066, 0.5252, 0.4095, 0.5537, 0.5, 0.5537, 0.5, 0.5253, 0.5, 0.5253, 0.5, 0.5537, 0.5905, 0.5537, 0.5934, 0.5252, 0.5, 0.5008, 0.5, 0.5253, 0.5934, 0.5252, 0.625, 0.5, 0.8319, 0.5, 0.8135, 0.5252, 0.8513, 0.5251, 0.8534, 0.5, 0.8135, 0.5252, 0.8118, 0.5537, 0.8509, 0.5533, 0.8513, 0.5251, 0.8513, 0.5251, 0.8509, 0.5533, 0.875, 0.5493, 0.875, 0.5246, 0.8534, 0.5, 0.8513, 0.5251, 0.875, 0.5246, 0.875, 0.5, 0.375, 0.125, 0.375, 0.1629, 0.5, 0.1625, 0.5, 0.125, 0.375, 0.1629, 0.375, 0.2007, 0.5, 0.197, 0.5, 0.1625, 0.5, 0.1625, 0.5, 0.197, 0.625, 0.2007, 0.625, 0.1629, 0.5, 0.125, 0.5, 0.1625, 0.625, 0.1629, 0.625, 0.125, 0.3317, 0.5, 0.3133, 0.5252, 0.3549, 0.5252, 0.3534, 0.5, 0.3133, 0.5252, 0.3117, 0.5537, 0.3552, 0.5537, 0.3549, 0.5252, 0.3549, 0.5252, 0.3552, 0.5537, 0.4095, 0.5537, 0.4066, 0.5252, 0.3534, 0.5, 0.3549, 0.5252, 0.4066, 0.5252, 0.375, 0.5, 0.8118, 0.5537, 0.8135, 0.5877, 0.8513, 0.5876, 0.8509, 0.5533, 0.8135, 0.5877, 0.8319, 0.625, 0.8534, 0.625, 0.8513, 0.5876, 0.8513, 0.5876, 0.8534, 0.625, 0.875, 0.625, 0.875, 0.5871, 0.8509, 0.5533, 0.8513, 0.5876, 0.875, 0.5871, 0.875, 0.5493, 0.3117, 0.5537, 0.3133, 0.5877, 0.3549, 0.5877, 0.3552, 0.5537, 0.3133, 0.5877, 0.3317, 0.625, 0.3534, 0.625, 0.3549, 0.5877, 0.3549, 0.5877, 0.3534, 0.625, 0.375, 0.625, 0.4066, 0.5877, 0.3552, 0.5537, 0.3549, 0.5877, 0.4066, 0.5877, 0.4095, 0.5537, 0.4095, 0.5537, 0.4066, 0.5877, 0.5, 0.5877, 0.5, 0.5537, 0.4066, 0.5877, 0.375, 0.625, 0.5, 0.625, 0.5, 0.5877, 0.5, 0.5877, 0.5, 0.625, 0.625, 0.625, 0.5934, 0.5877, 0.5, 0.5537, 0.5, 0.5877, 0.5934, 0.5877, 0.5905, 0.5537, 0.1882, 0.5537, 0.1865, 0.5877, 0.2499, 0.5877, 0.2499, 0.5537, 0.1865, 0.5877, 0.1681, 0.625, 0.2499, 0.625, 0.2499, 0.5877, 0.2499, 0.5877, 0.2499, 0.625, 0.3317, 0.625, 0.3133, 0.5877, 0.2499, 0.5537, 0.2499, 0.5877, 0.3133, 0.5877, 0.3117, 0.5537, 0.5905, 0.5537, 0.5934, 0.5877, 0.6451, 0.5877, 0.6448, 0.5537, 0.5934, 0.5877, 0.625, 0.625, 0.6466, 0.625, 0.6451, 0.5877, 0.6451, 0.5877, 0.6466, 0.625, 0.6683, 0.625, 0.6867, 0.5877, 0.6448, 0.5537, 0.6451, 0.5877, 0.6867, 0.5877, 0.6883, 0.5537, 0.1681, 0.5, 0.1865, 0.5252, 0.2499, 0.5252, 0.2499, 0.5, 0.1865, 0.5252, 0.1882, 0.5537, 0.2499, 0.5537, 0.2499, 0.5252, 0.2499, 0.5252, 0.2499, 0.5537, 0.3117, 0.5537, 0.3133, 0.5252, 0.2499, 0.5, 0.2499, 0.5252, 0.3133, 0.5252, 0.3317, 0.5, 0.625, 0.5, 0.5934, 0.5252, 0.6451, 0.5252, 0.6466, 0.5, 0.5934, 0.5252, 0.5905, 0.5537, 0.6448, 0.5537, 0.6451, 0.5252, 0.6451, 0.5252, 0.6448, 0.5537, 0.6883, 0.5537, 0.6867, 0.5252, 0.6466, 0.5, 0.6451, 0.5252, 0.6867, 0.5252, 0.6683, 0.5, 0.375, 0.2931, 0.375, 0.3749, 0.5, 0.3749, 0.5, 0.3099, 0.375, 0.3749, 0.375, 0.4567, 0.5, 0.44, 0.5, 0.3749, 0.5, 0.3749, 0.5, 0.44, 0.625, 0.4567, 0.625, 0.3749, 0.5, 0.3099, 0.5, 0.3749, 0.625, 0.3749, 0.625, 0.2931, 0.375, 0.25, 0.375, 0.2716, 0.5, 0.2732, 0.5, 0.2491, 0.375, 0.2716, 0.375, 0.2931, 0.5, 0.3099, 0.5, 0.2732, 0.5, 0.2732, 0.5, 0.3099, 0.625, 0.2931, 0.625, 0.2716, 0.5, 0.2491, 0.5, 0.2732, 0.625, 0.2716, 0.625, 0.25, 0.125, 0.5, 0.125, 0.5246, 0.1487, 0.5251, 0.1466, 0.5, 0.125, 0.5246, 0.125, 0.5493, 0.1491, 0.5533, 0.1487, 0.5251, 0.1487, 0.5251, 0.1491, 0.5533, 0.1882, 0.5537, 0.1865, 0.5252, 0.1466, 0.5, 0.1487, 0.5251, 0.1865, 0.5252, 0.1681, 0.5, 0.125, 0.5493, 0.125, 0.5871, 0.1487, 0.5876, 0.1491, 0.5533, 0.125, 0.5871, 0.125, 0.625, 0.1466, 0.625, 0.1487, 0.5876, 0.1487, 0.5876, 0.1466, 0.625, 0.1681, 0.625, 0.1865, 0.5877, 0.1491, 0.5533, 0.1487, 0.5876, 0.1865, 0.5877, 0.1882, 0.5537, 0.6883, 0.5537, 0.6867, 0.5877, 0.7501, 0.5877, 0.7501, 0.5537, 0.6867, 0.5877, 0.6683, 0.625, 0.7501, 0.625, 0.7501, 0.5877, 0.7501, 0.5877, 0.7501, 0.625, 0.8319, 0.625, 0.8135, 0.5877, 0.7501, 0.5537, 0.7501, 0.5877, 0.8135, 0.5877, 0.8118, 0.5537, 0.6683, 0.5, 0.6867, 0.5252, 0.7501, 0.5252, 0.7501, 0.5, 0.6867, 0.5252, 0.6883, 0.5537, 0.7501, 0.5537, 0.7501, 0.5252, 0.7501, 0.5252, 0.7501, 0.5537, 0.8118, 0.5537, 0.8135, 0.5252, 0.7501, 0.5, 0.7501, 0.5252, 0.8135, 0.5252, 0.8319, 0.5, 0.1681, 0.5493, 0.1681, 0.5493, 0.1954, 0.5493, 0.1954, 0.5493, 0.1681, 0.5493, 0.1681, 0.5493, 0.1954, 0.5493, 0.1954, 0.5493, 0.1954, 0.5493, 0.1954, 0.5493, 0.2227, 0.5493, 0.2227, 0.5493, 0.1954, 0.5493, 0.1954, 0.5493, 0.2227, 0.5493, 0.2227, 0.5493, 0.2772, 0.588, 0.2772, 0.6066, 0.3035, 0.6069, 0.3033, 0.592, 0.2772, 0.6066, 0.2772, 0.625, 0.3045, 0.625, 0.3035, 0.6069, 0.3035, 0.6069, 0.3045, 0.625, 0.3317, 0.625, 0.3234, 0.607, 0.3033, 0.592, 0.3035, 0.6069, 0.3234, 0.607, 0.3226, 0.5923, 0.3317, 0.588, 0.3306, 0.592, 0.3308, 0.6069, 0.3317, 0.6065, 0.3306, 0.592, 0.3226, 0.5923, 0.3234, 0.607, 0.3308, 0.6069, 0.3308, 0.6069, 0.3234, 0.607, 0.3317, 0.625, 0.3317, 0.625, 0.3317, 0.6065, 0.3308, 0.6069, 0.3317, 0.625, 0.3317, 0.625, 0.1681, 0.5771, 0.1693, 0.5745, 0.1691, 0.5629, 0.1681, 0.5632, 0.1693, 0.5745, 0.1772, 0.5743, 0.1765, 0.5629, 0.1691, 0.5629, 0.1691, 0.5629, 0.1765, 0.5629, 0.1681, 0.5493, 0.1681, 0.5493, 0.1681, 0.5632, 0.1691, 0.5629, 0.1681, 0.5493, 0.1681, 0.5493, 0.2772, 0.5493, 0.2772, 0.5493, 0.3037, 0.5497, 0.3045, 0.5493, 0.2772, 0.5493, 0.2772, 0.5493, 0.3045, 0.5493, 0.3037, 0.5497, 0.3037, 0.5497, 0.3045, 0.5493, 0.3317, 0.5493, 0.3242, 0.5532, 0.3045, 0.5493, 0.3037, 0.5497, 0.3242, 0.5532, 0.3317, 0.5493, 0.2227, 0.5493, 0.2227, 0.5493, 0.2499, 0.5493, 0.2499, 0.5493, 0.2227, 0.5493, 0.2227, 0.5493, 0.2499, 0.5493, 0.2499, 0.5493, 0.2499, 0.5493, 0.2499, 0.5493, 0.2772, 0.5493, 0.2772, 0.5493, 0.2499, 0.5493, 0.2499, 0.5493, 0.2772, 0.5493, 0.2772, 0.5493, 0.1681, 0.588, 0.1681, 0.6065, 0.1954, 0.6068, 0.1954, 0.5916, 0.1681, 0.6065, 0.1681, 0.625, 0.1954, 0.625, 0.1954, 0.6068, 0.1954, 0.6068, 0.1954, 0.625, 0.2227, 0.625, 0.2227, 0.6066, 0.1954, 0.5916, 0.1954, 0.6068, 0.2227, 0.6066, 0.2227, 0.588, 0.2227, 0.588, 0.2227, 0.6066, 0.2499, 0.6065, 0.2499, 0.588, 0.2227, 0.6066, 0.2227, 0.625, 0.2499, 0.625, 0.2499, 0.6065, 0.2499, 0.6065, 0.2499, 0.625, 0.2772, 0.625, 0.2772, 0.6066, 0.2499, 0.588, 0.2499, 0.6065, 0.2772, 0.6066, 0.2772, 0.588, 0.2681, 0.5862, 0.2689, 0.5863, 0.2497, 0.5876, 0.249, 0.5877, 0.2689, 0.5863, 0.2772, 0.588, 0.2499, 0.588, 0.2497, 0.5876, 0.2497, 0.5876, 0.2499, 0.588, 0.2227, 0.588, 0.2302, 0.5865, 0.249, 0.5877, 0.2497, 0.5876, 0.2302, 0.5865, 0.2227, 0.588, 0.1772, 0.5743, 0.1765, 0.5823, 0.1956, 0.5826, 0.1963, 0.5745, 0.1765, 0.5823, 0.1681, 0.588, 0.1954, 0.5916, 0.1956, 0.5826, 0.1956, 0.5826, 0.1954, 0.5916, 0.2227, 0.588, 0.2151, 0.5826, 0.1963, 0.5745, 0.1956, 0.5826, 0.2151, 0.5826, 0.2227, 0.5771, 0.1681, 0.625, 0.1683, 0.6147, 0.1681, 0.6055, 0.1681, 0.6065, 0.1683, 0.6147, 0.1681, 0.625, 0.1681, 0.6065, 0.1681, 0.6055, 0.1681, 0.6055, 0.1681, 0.6065, 0.1681, 0.588, 0.1681, 0.588, 0.1681, 0.6065, 0.1681, 0.6055, 0.1681, 0.588, 0.1681, 0.588, 0.3317, 0.5771, 0.3317, 0.5771, 0.3308, 0.583, 0.3317, 0.5825, 0.3317, 0.5771, 0.3317, 0.5771, 0.3234, 0.583, 0.3308, 0.583, 0.3308, 0.583, 0.3234, 0.583, 0.3226, 0.5923, 0.3306, 0.592, 0.3317, 0.5825, 0.3308, 0.583, 0.3306, 0.592, 0.3317, 0.588, 0.2772, 0.5771, 0.2772, 0.5825, 0.3035, 0.5828, 0.3043, 0.5748, 0.2772, 0.5825, 0.2772, 0.588, 0.3033, 0.592, 0.3035, 0.5828, 0.3035, 0.5828, 0.3033, 0.592, 0.3226, 0.5923, 0.3234, 0.583, 0.3043, 0.5748, 0.3035, 0.5828, 0.3234, 0.583, 0.3317, 0.5771, 0.2772, 0.5493, 0.2772, 0.5631, 0.3045, 0.563, 0.3045, 0.5493, 0.2772, 0.5631, 0.2772, 0.5771, 0.3043, 0.5748, 0.3045, 0.563, 0.3045, 0.563, 0.3043, 0.5748, 0.3317, 0.5771, 0.3317, 0.5632, 0.3045, 0.5493, 0.3045, 0.563, 0.3317, 0.5632, 0.3317, 0.5493, 0.3317, 0.5493, 0.3242, 0.5532, 0.331, 0.5636, 0.3317, 0.5632, 0.3242, 0.5532, 0.3317, 0.5493, 0.3317, 0.5632, 0.331, 0.5636, 0.331, 0.5636, 0.3317, 0.5632, 0.3317, 0.5771, 0.3317, 0.5771, 0.3317, 0.5632, 0.331, 0.5636, 0.3317, 0.5771, 0.3317, 0.5771, 0.1681, 0.5493, 0.1765, 0.5629, 0.1963, 0.5629, 0.1954, 0.5493, 0.1765, 0.5629, 0.1772, 0.5743, 0.1963, 0.5745, 0.1963, 0.5629, 0.1963, 0.5629, 0.1963, 0.5745, 0.2227, 0.5771, 0.2227, 0.5631, 0.1954, 0.5493, 0.1963, 0.5629, 0.2227, 0.5631, 0.2227, 0.5493, 0.2227, 0.5493, 0.2227, 0.5631, 0.2499, 0.5632, 0.2499, 0.5493, 0.2227, 0.5631, 0.2227, 0.5771, 0.2499, 0.5771, 0.2499, 0.5632, 0.2499, 0.5632, 0.2499, 0.5771, 0.2772, 0.5771, 0.2772, 0.5631, 0.2499, 0.5493, 0.2499, 0.5632, 0.2772, 0.5631, 0.2772, 0.5493, 0.1681, 0.588, 0.1681, 0.588, 0.1691, 0.5823, 0.1681, 0.5825, 0.1681, 0.588, 0.1681, 0.588, 0.1765, 0.5823, 0.1691, 0.5823, 0.1691, 0.5823, 0.1765, 0.5823, 0.1772, 0.5743, 0.1693, 0.5745, 0.1681, 0.5825, 0.1691, 0.5823, 0.1693, 0.5745, 0.1681, 0.5771, 0.2227, 0.5771, 0.2227, 0.5825, 0.2499, 0.5825, 0.2499, 0.5771, 0.2227, 0.5825, 0.2227, 0.588, 0.2499, 0.588, 0.2499, 0.5825, 0.2499, 0.5825, 0.2499, 0.588, 0.2772, 0.588, 0.2772, 0.5825, 0.2499, 0.5771, 0.2499, 0.5825, 0.2772, 0.5825, 0.2772, 0.5771, 0.2227, 0.588, 0.2302, 0.5865, 0.2242, 0.5825, 0.2227, 0.5825, 0.2302, 0.5865, 0.2227, 0.588, 0.2227, 0.5825, 0.2242, 0.5825, 0.2242, 0.5825, 0.2227, 0.5825, 0.2227, 0.5771, 0.2302, 0.5786, 0.2227, 0.5825, 0.2242, 0.5825, 0.2302, 0.5786, 0.2227, 0.5771, 0.2227, 0.5771, 0.2302, 0.5786, 0.2497, 0.5775, 0.249, 0.5774, 0.2302, 0.5786, 0.2227, 0.5771, 0.2499, 0.5771, 0.2497, 0.5775, 0.2497, 0.5775, 0.2499, 0.5771, 0.2772, 0.5771, 0.2689, 0.5788, 0.249, 0.5774, 0.2497, 0.5775, 0.2689, 0.5788, 0.2681, 0.5789, 0.2681, 0.5789, 0.2689, 0.5788, 0.2753, 0.5825, 0.2749, 0.5825, 0.2689, 0.5788, 0.2772, 0.5771, 0.2772, 0.5825, 0.2753, 0.5825, 0.2753, 0.5825, 0.2772, 0.5825, 0.2772, 0.588, 0.2689, 0.5863, 0.2749, 0.5825, 0.2753, 0.5825, 0.2689, 0.5863, 0.2681, 0.5862, 0.2772, 0.5771, 0.2689, 0.5788, 0.2753, 0.5825, 0.2772, 0.5825, 0.2689, 0.5788, 0.2681, 0.5789, 0.2749, 0.5825, 0.2753, 0.5825, 0.2753, 0.5825, 0.2749, 0.5825, 0.2681, 0.5862, 0.2689, 0.5863, 0.2772, 0.5825, 0.2753, 0.5825, 0.2689, 0.5863, 0.2772, 0.588, 0.2227, 0.5771, 0.2227, 0.5771, 0.249, 0.5773, 0.2499, 0.5771, 0.2227, 0.5771, 0.2227, 0.5771, 0.249, 0.5774, 0.249, 0.5773, 0.249, 0.5773, 0.249, 0.5774, 0.2681, 0.5789, 0.2689, 0.5788, 0.2499, 0.5771, 0.249, 0.5773, 0.2689, 0.5788, 0.2772, 0.5771, 0.2227, 0.588, 0.2227, 0.588, 0.2219, 0.5825, 0.2151, 0.5826, 0.2227, 0.588, 0.2227, 0.588, 0.2227, 0.5825, 0.2219, 0.5825, 0.2219, 0.5825, 0.2227, 0.5825, 0.2227, 0.5771, 0.2227, 0.5771, 0.2151, 0.5826, 0.2219, 0.5825, 0.2227, 0.5771, 0.2227, 0.5771, 0.2772, 0.588, 0.2689, 0.5863, 0.249, 0.5878, 0.2499, 0.588, 0.2689, 0.5863, 0.2681, 0.5862, 0.249, 0.5877, 0.249, 0.5878, 0.249, 0.5878, 0.249, 0.5877, 0.2227, 0.588, 0.2227, 0.588, 0.2499, 0.588, 0.249, 0.5878, 0.2227, 0.588, 0.2227, 0.588])
me_b_ziercurve.materials.append(mat_body)
me_b_ziercurve.materials.append(mat_cable)
me_b_ziercurve.auto_texspace = False
me_b_ziercurve.update()

# ---- objects
ob_charger = bpy.data.objects.new('Charger', me_b_ziercurve)

# ---- transforms, parenting, visibility, modifiers, constraints
ob_charger.location = (1.995, -0.03941, 0.0)

# ---- collection membership
col_collection.objects.link(ob_charger)

# ---- scene / render settings (as saved in the file)
scene.frame_start = 1; scene.frame_end = 250; scene.frame_set(1)
scene.render.engine = 'BLENDER_EEVEE_NEXT'
bpy.context.view_layer.update()

# ---- added for rendering (the .blend has no active camera and no usable light): camera, sun
cam_auto = bpy.data.cameras.new('AutoCamera')
cam_auto.lens = 50.0
cam_auto.sensor_width = 36.0
cam_auto.clip_end = 1000.0
ob_auto_camera = bpy.data.objects.new('AutoCamera', cam_auto)
scene.collection.objects.link(ob_auto_camera)
ob_auto_camera.location = (5.86222, -6.15162, 3.98714)
ob_auto_camera.rotation_euler = (1.09748, -7.21219e-08, 0.694738)
scene.camera = ob_auto_camera
light_auto_sun = bpy.data.lights.new('AutoSun', 'SUN')
light_auto_sun.energy = 3.0
light_auto_sun.angle = 0.0523599
ob_auto_sun = bpy.data.objects.new('AutoSun', light_auto_sun)
scene.collection.objects.link(ob_auto_sun)
ob_auto_sun.rotation_euler = (0.872665, 0.174533, 0.523599)
bpy.context.view_layer.update()
